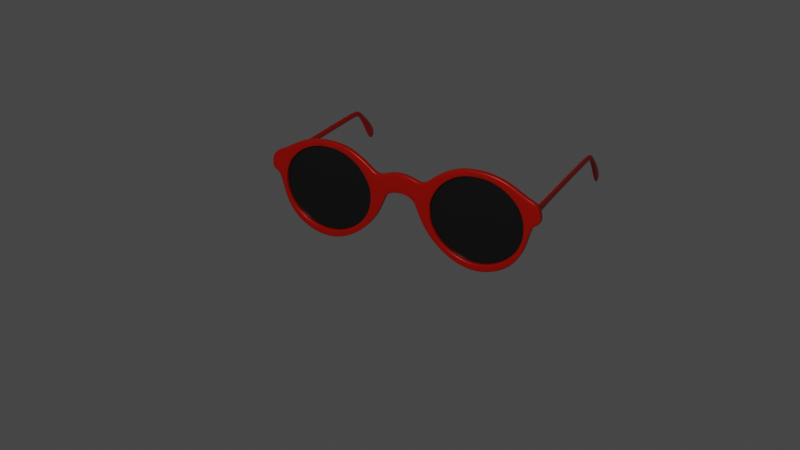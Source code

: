 # Source: sun-glasses.blend  (saved by Blender 2.83.20; exported with 4.5.12 LTS)
import bpy
from mathutils import Matrix  # noqa: F401  (used for matrix-valued properties, if any)

bpy.ops.wm.read_factory_settings(use_empty=True)
scene = bpy.context.scene
scene.name = 'Scene'

# ---- collections
col_collection = bpy.data.collections.new('Collection'); scene.collection.children.link(col_collection)
col_sun_glasses = bpy.data.collections.new('Sun Glasses'); scene.collection.children.link(col_sun_glasses)

# ---- materials (node trees are filled in below, after node groups)
mat_material_002 = bpy.data.materials.new('Material.002')
mat_material_002.use_transparent_shadow = False
mat_material_001 = bpy.data.materials.new('Material.001')
mat_material_001.use_transparent_shadow = False

# ---- node groups
ng_auto_smooth = bpy.data.node_groups.new('Auto Smooth', 'GeometryNodeTree')
_s = ng_auto_smooth.interface.new_socket(name='Geometry', in_out='OUTPUT', socket_type='NodeSocketGeometry')
_s = ng_auto_smooth.interface.new_socket(name='Geometry', in_out='INPUT', socket_type='NodeSocketGeometry')
_s = ng_auto_smooth.interface.new_socket(name='Angle', in_out='INPUT', socket_type='NodeSocketFloat')
_s.subtype = 'ANGLE'
_s.min_value = 0.0
_s.max_value = 3.142
ng_auto_smooth.is_modifier = True
_N = ng_auto_smooth.nodes; _L = ng_auto_smooth.links
n0 = _N.new('NodeGroupOutput'); n0.name = 'Group Output'; n0.location = (480, -100)
n1 = _N.new('NodeGroupInput'); n1.name = 'Group Input'; n1.location = (-420, -300)
n2 = _N.new('NodeGroupInput'); n2.name = 'Group Input.001'; n2.location = (-60, -100)
n3 = _N.new('GeometryNodeSetShadeSmooth'); n3.name = 'Set Shade Smooth'; n3.location = (120, -100)
n3.domain = 'EDGE'
n4 = _N.new('GeometryNodeSetShadeSmooth'); n4.name = 'Set Shade Smooth.001'; n4.location = (300, -100)
n5 = _N.new('GeometryNodeInputMeshEdgeAngle'); n5.name = 'Edge Angle'; n5.location = (-420, -220)
n6 = _N.new('GeometryNodeInputEdgeSmooth'); n6.name = 'Is Edge Smooth'; n6.location = (-60, -160)
n7 = _N.new('GeometryNodeInputShadeSmooth'); n7.name = 'Is Face Smooth'; n7.location = (-240, -340)
n8 = _N.new('FunctionNodeBooleanMath'); n8.name = 'Boolean Math'; n8.location = (-60, -220)
n9 = _N.new('FunctionNodeCompare'); n9.name = 'Compare'; n9.location = (-240, -180)
n9.operation = 'LESS_EQUAL'
_L.new(n5.outputs[0], n9.inputs[0])
_L.new(n4.outputs[0], n0.inputs[0])
_L.new(n1.outputs[1], n9.inputs[1])
_L.new(n9.outputs[0], n8.inputs[0])
_L.new(n7.outputs[0], n8.inputs[1])
_L.new(n2.outputs[0], n3.inputs[0])
_L.new(n6.outputs[0], n3.inputs[1])
_L.new(n3.outputs[0], n4.inputs[0])
_L.new(n8.outputs[0], n3.inputs[2])
n0.is_active_output = True

# ---- material node trees
mat_material_002.use_nodes = True; mat_material_002.node_tree.nodes.clear()
_N = mat_material_002.node_tree.nodes; _L = mat_material_002.node_tree.links
n0 = _N.new('ShaderNodeBsdfPrincipled'); n0.name = 'Principled BSDF'; n0.location = (10, 300)
n0.distribution = 'GGX'
n0.subsurface_method = 'BURLEY'
n0.inputs[0].default_value = (0.01109, 0.01109, 0.01109, 1.0)
n0.inputs[1].default_value = 0.07407
n0.inputs[2].default_value = 0.2185
n0.inputs[3].default_value = 1.45
n0.inputs[27].default_value = (0.0, 0.0, 0.0, 1.0)
n0.inputs[28].default_value = 1.0
n1 = _N.new('ShaderNodeOutputMaterial'); n1.name = 'Material Output'; n1.location = (300, 300)
_L.new(n0.outputs[0], n1.inputs[0])
n1.is_active_output = True
mat_material_001.use_nodes = True; mat_material_001.node_tree.nodes.clear()
_N = mat_material_001.node_tree.nodes; _L = mat_material_001.node_tree.links
n0 = _N.new('ShaderNodeBsdfPrincipled'); n0.name = 'Principled BSDF'; n0.location = (10, 300)
n0.distribution = 'GGX'
n0.subsurface_method = 'BURLEY'
n0.inputs[0].default_value = (0.6267, 0.006822, 0.0, 1.0)
n0.inputs[1].default_value = 0.2296
n0.inputs[2].default_value = 0.3148
n0.inputs[3].default_value = 1.45
n0.inputs[27].default_value = (0.0, 0.0, 0.0, 1.0)
n0.inputs[28].default_value = 1.0
n1 = _N.new('ShaderNodeOutputMaterial'); n1.name = 'Material Output'; n1.location = (300, 300)
_L.new(n0.outputs[0], n1.inputs[0])
n1.is_active_output = True

# ---- world
world_world = bpy.data.worlds.new('World'); scene.world = world_world
world_world.use_nodes = True; world_world.node_tree.nodes.clear()
_N = world_world.node_tree.nodes; _L = world_world.node_tree.links
n0 = _N.new('ShaderNodeOutputWorld'); n0.name = 'World Output'; n0.location = (300, 300)
n1 = _N.new('ShaderNodeBackground'); n1.name = 'Background'; n1.location = (10, 300)
n1.inputs[0].default_value = (0.05088, 0.05088, 0.05088, 1.0)
_L.new(n1.outputs[0], n0.inputs[0])
n0.is_active_output = True
world_world.color = (0.05088, 0.05088, 0.05088)
world_world.use_sun_shadow = False
world_world.sun_shadow_jitter_overblur = 0.0

# ---- cameras
cam_camera = bpy.data.cameras.new('Camera')
cam_camera.clip_end = 100.0
cam_camera.ortho_scale = 7.314

# ---- lights
light_light = bpy.data.lights.new('Light', 'POINT')
light_light.transmission_factor = 0.0
light_light.energy = 1000.0
light_light.shadow_soft_size = 0.1
light_light.shadow_maximum_resolution = 0.006
light_light.use_absolute_resolution = True

# ---- meshes
me_plane_001 = bpy.data.meshes.new('Plane.001')
me_plane_001.from_pydata([(1.039, 0.03718, 0.08683), (1.142, 0.03718, 0.1421), (0.9299, 0.03718, 1.025), (0.8467, 0.03718, 1.031), (1.324, 0.03718, 0.7269), (1.293, 0.03718, 0.7879), (0.315, 0.03718, 0.4562), (0.3385, 0.03718, 0.3681), (1.226, 0.03718, 0.215), (0.7327, 0.03718, 1.026), (1.269, 0.03718, 0.82), (0.3985, 0.03718, 0.2618), (1.286, 0.03718, 0.2895), (0.6237, 0.03718, 0.996), (0.4996, 0.03718, 0.1593), (1.33, 0.03718, 0.3791), (0.5403, 0.03718, 0.95), (0.6325, 0.03718, 0.08533), (0.361, 0.03718, 0.7572), (0.3218, 0.03718, 0.6724), (1.218, 0.03718, 0.8764), (1.356, 0.03718, 0.4791), (0.4644, 0.03718, 0.8938), (0.7361, 0.03718, 0.05532), (1.158, 0.03718, 0.9283), (1.357, 0.03718, 0.5683), (0.4126, 0.03718, 0.8349), (0.8406, 0.03718, 0.04723), (1.095, 0.03718, 0.9679), (1.352, 0.03718, 0.616), (0.3064, 0.03718, 0.5832), (0.9386, 0.03718, 0.05791), (1.01, 0.03718, 1.006), (1.345, 0.03718, 0.6506), (0.9695, 0.02268, 0.3077), (1.027, 0.02268, 0.3384), (0.9092, 0.02268, 0.8276), (0.8631, 0.02268, 0.8307), (1.127, 0.02268, 0.6625), (1.111, 0.02268, 0.6963), (0.5684, 0.02268, 0.5124), (0.5815, 0.02268, 0.4636), (1.073, 0.02268, 0.3788), (0.7999, 0.02268, 0.8281), (1.097, 0.02268, 0.714), (0.6147, 0.02268, 0.4047), (1.107, 0.02268, 0.42), (0.7395, 0.02268, 0.8116), (0.6707, 0.02268, 0.3479), (1.131, 0.02268, 0.4697), (0.6933, 0.02268, 0.7861), (0.7444, 0.02268, 0.3069), (0.5939, 0.02268, 0.6792), (0.5722, 0.02268, 0.6323), (1.069, 0.02268, 0.7453), (1.145, 0.02268, 0.5251), (0.6513, 0.02268, 0.755), (0.8018, 0.02268, 0.2903), (1.036, 0.02268, 0.7741), (1.146, 0.02268, 0.5745), (0.6225, 0.02268, 0.7223), (0.8597, 0.02268, 0.2858), (1.001, 0.02268, 0.796), (1.143, 0.02268, 0.601), (0.5637, 0.02268, 0.5828), (0.914, 0.02268, 0.2917), (0.9534, 0.02268, 0.817), (1.139, 0.02268, 0.6202), (0.9108, 0.01402, 0.4951), (0.929, 0.01402, 0.5048), (0.8917, 0.01402, 0.6603), (0.877, 0.01402, 0.6613), (0.961, 0.01402, 0.6078), (0.9557, 0.01402, 0.6186), (0.7833, 0.01402, 0.5601), (0.7875, 0.01402, 0.5446), (0.9438, 0.01402, 0.5176), (0.8569, 0.01402, 0.6605), (0.9514, 0.01402, 0.6242), (0.7981, 0.01402, 0.5259), (0.9545, 0.01402, 0.5308), (0.8377, 0.01402, 0.6552), (0.8159, 0.01402, 0.5078), (0.9621, 0.01402, 0.5465), (0.823, 0.01402, 0.6471), (0.8393, 0.01402, 0.4948), (0.7915, 0.01402, 0.6131), (0.7845, 0.01402, 0.5982), (0.9425, 0.01402, 0.6341), (0.9667, 0.01402, 0.5641), (0.8097, 0.01402, 0.6372), (0.8575, 0.01402, 0.4895), (0.9319, 0.01402, 0.6433), (0.967, 0.01402, 0.5799), (0.8005, 0.01402, 0.6268), (0.8759, 0.01402, 0.4881), (0.9207, 0.01402, 0.6503), (0.9661, 0.01402, 0.5883), (0.7818, 0.01402, 0.5825), (0.8932, 0.01402, 0.49), (0.9057, 0.01402, 0.6569), (0.9648, 0.01402, 0.5944), (0.8747, 0.0119, 0.5763)], [], [(12, 15, 49, 46), (24, 28, 62, 58), (11, 14, 48, 45), (23, 27, 61, 57), (9, 13, 47, 43), (26, 18, 52, 60), (8, 12, 46, 42), (22, 26, 60, 56), (7, 11, 45, 41), (21, 25, 59, 55), (30, 6, 40, 64), (5, 10, 44, 39), (20, 24, 58, 54), (33, 4, 38, 67), (3, 9, 43, 37), (17, 23, 57, 51), (32, 2, 36, 66), (1, 8, 42, 35), (16, 22, 56, 50), (31, 0, 34, 65), (6, 7, 41, 40), (15, 21, 55, 49), (29, 33, 67, 63), (4, 5, 39, 38), (10, 20, 54, 44), (28, 32, 66, 62), (2, 3, 37, 36), (18, 19, 53, 52), (27, 31, 65, 61), (0, 1, 35, 34), (14, 17, 51, 48), (19, 30, 64, 53), (13, 16, 50, 47), (25, 29, 63, 59), (67, 38, 72, 101), (37, 43, 77, 71), (51, 57, 91, 85), (66, 36, 70, 100), (35, 42, 76, 69), (50, 56, 90, 84), (65, 34, 68, 99), (40, 41, 75, 74), (49, 55, 89, 83), (63, 67, 101, 97), (38, 39, 73, 72), (44, 54, 88, 78), (62, 66, 100, 96), (36, 37, 71, 70), (52, 53, 87, 86), (61, 65, 99, 95), (34, 35, 69, 68), (48, 51, 85, 82), (53, 64, 98, 87), (47, 50, 84, 81), (59, 63, 97, 93), (46, 49, 83, 80), (58, 62, 96, 92), (45, 48, 82, 79), (57, 61, 95, 91), (43, 47, 81, 77), (60, 52, 86, 94), (42, 46, 80, 76), (56, 60, 94, 90), (41, 45, 79, 75), (55, 59, 93, 89), (64, 40, 74, 98), (39, 44, 78, 73), (54, 58, 92, 88), (98, 74, 102), (73, 78, 102), (88, 92, 102), (101, 72, 102), (71, 77, 102), (85, 91, 102), (100, 70, 102), (69, 76, 102), (84, 90, 102), (99, 68, 102), (74, 75, 102), (83, 89, 102), (97, 101, 102), (72, 73, 102), (78, 88, 102), (96, 100, 102), (70, 71, 102), (86, 87, 102), (95, 99, 102), (68, 69, 102), (82, 85, 102), (87, 98, 102), (81, 84, 102), (93, 97, 102), (80, 83, 102), (92, 96, 102), (79, 82, 102), (91, 95, 102), (77, 81, 102), (94, 86, 102), (76, 80, 102), (90, 94, 102), (75, 79, 102), (89, 93, 102)])
me_plane_001.polygons.foreach_set('use_smooth', [True] * 102)
_uv = me_plane_001.uv_layers.new(name='UVMap')
_uv.uv.foreach_set('vector', [0.0, 0.0, 0.0, 0.0, 0.0, 0.0, 0.0, 0.0, 0.0, 0.0, 0.0, 0.0, 0.0, 0.0, 0.0, 0.0, 0.0, 0.0, 0.0, 0.0, 0.0, 0.0, 0.0, 0.0, 0.0, 0.0, 0.0, 0.0, 0.0, 0.0, 0.0, 0.0, 0.0, 0.0, 0.0, 0.0, 0.0, 0.0, 0.0, 0.0, 0.0, 0.0, 0.0, 0.0, 0.0, 0.0, 0.0, 0.0, 0.0, 0.0, 0.0, 0.0, 0.0, 0.0, 0.0, 0.0, 0.0, 0.0, 0.0, 0.0, 0.0, 0.0, 0.0, 0.0, 0.0, 0.0, 0.0, 0.0, 0.0, 0.0, 0.0, 0.0, 0.0, 0.0, 0.0, 0.0, 0.0, 0.0, 0.0, 0.0, 0.0, 0.0, 0.0, 0.0, 0.0, 0.0, 0.0, 0.0, 0.0, 0.0, 0.0, 0.0, 0.0, 0.0, 0.0, 0.0, 0.0, 0.0, 0.0, 0.0, 0.0, 0.0, 0.0, 0.0, 0.0, 0.0, 0.0, 0.0, 0.0, 0.0, 0.0, 0.0, 0.0, 0.0, 0.0, 0.0, 0.0, 0.0, 0.0, 0.0, 0.0, 0.0, 0.0, 0.0, 0.0, 0.0, 0.0, 0.0, 0.0, 0.0, 0.0, 0.0, 0.0, 0.0, 0.0, 0.0, 0.0, 0.0, 0.0, 0.0, 0.0, 0.0, 0.0, 0.0, 0.0, 0.0, 0.0, 0.0, 0.0, 0.0, 0.0, 0.0, 0.0, 0.0, 0.0, 0.0, 0.0, 0.0, 0.0, 0.0, 0.0, 0.0, 0.0, 0.0, 0.0, 0.0, 0.0, 0.0, 0.0, 0.0, 0.0, 0.0, 0.0, 0.0, 0.0, 0.0, 0.0, 0.0, 0.0, 0.0, 0.0, 0.0, 0.0, 0.0, 0.0, 0.0, 0.0, 0.0, 0.0, 0.0, 0.0, 0.0, 0.0, 0.0, 0.0, 0.0, 0.0, 0.0, 0.0, 0.0, 0.0, 0.0, 0.0, 0.0, 0.0, 0.0, 0.0, 0.0, 0.0, 0.0, 0.0, 0.0, 0.0, 0.0, 0.0, 0.0, 0.0, 0.0, 0.0, 0.0, 0.0, 0.0, 0.0, 0.0, 0.0, 0.0, 0.0, 0.0, 0.0, 0.0, 0.0, 0.0, 0.0, 0.0, 0.0, 0.0, 0.0, 0.0, 0.0, 0.0, 0.0, 0.0, 0.0, 0.0, 0.0, 0.0, 0.0, 0.0, 0.0, 0.0, 0.0, 0.0, 0.0, 0.0, 0.0, 0.0, 0.0, 0.0, 0.0, 0.0, 0.0, 0.0, 0.0, 0.0, 0.0, 0.0, 0.0, 0.0, 0.0, 0.0, 0.0, 0.0, 0.0, 0.0, 0.0, 0.0, 0.0, 0.0, 0.0, 0.0, 0.0, 0.0, 0.0, 0.0, 0.0, 0.0, 0.0, 0.0, 0.0, 0.0, 0.0, 0.0, 0.0, 0.0, 0.0, 0.0, 0.0, 0.0, 0.0, 0.0, 0.0, 0.0, 0.0, 0.0, 0.0, 0.0, 0.0, 0.0, 0.0, 0.0, 0.0, 0.0, 0.0, 0.0, 0.0, 0.0, 0.0, 0.0, 0.0, 0.0, 0.0, 0.0, 0.0, 0.0, 0.0, 0.0, 0.0, 0.0, 0.0, 0.0, 0.0, 0.0, 0.0, 0.0, 0.0, 0.0, 0.0, 0.0, 0.0, 0.0, 0.0, 0.0, 0.0, 0.0, 0.0, 0.0, 0.0, 0.0, 0.0, 0.0, 0.0, 0.0, 0.0, 0.0, 0.0, 0.0, 0.0, 0.0, 0.0, 0.0, 0.0, 0.0, 0.0, 0.0, 0.0, 0.0, 0.0, 0.0, 0.0, 0.0, 0.0, 0.0, 0.0, 0.0, 0.0, 0.0, 0.0, 0.0, 0.0, 0.0, 0.0, 0.0, 0.0, 0.0, 0.0, 0.0, 0.0, 0.0, 0.0, 0.0, 0.0, 0.0, 0.0, 0.0, 0.0, 0.0, 0.0, 0.0, 0.0, 0.0, 0.0, 0.0, 0.0, 0.0, 0.0, 0.0, 0.0, 0.0, 0.0, 0.0, 0.0, 0.0, 0.0, 0.0, 0.0, 0.0, 0.0, 0.0, 0.0, 0.0, 0.0, 0.0, 0.0, 0.0, 0.0, 0.0, 0.0, 0.0, 0.0, 0.0, 0.0, 0.0, 0.0, 0.0, 0.0, 0.0, 0.0, 0.0, 0.0, 0.0, 0.0, 0.0, 0.0, 0.0, 0.0, 0.0, 0.0, 0.0, 0.0, 0.0, 0.0, 0.0, 0.0, 0.0, 0.0, 0.0, 0.0, 0.0, 0.0, 0.0, 0.0, 0.0, 0.0, 0.0, 0.0, 0.0, 0.0, 0.0, 0.0, 0.0, 0.0, 0.0, 0.0, 0.0, 0.0, 0.0, 0.0, 0.0, 0.0, 0.0, 0.0, 0.0, 0.0, 0.0, 0.0, 0.0, 0.0, 0.0, 0.0, 0.0, 0.0, 0.0, 0.0, 0.0, 0.0, 0.0, 0.0, 0.0, 0.0, 0.0, 0.0, 0.0, 0.0, 0.0, 0.0, 0.0, 0.0, 0.0, 0.0, 0.0, 0.0, 0.0, 0.0, 0.0, 0.0, 0.0, 0.0, 0.0, 0.0, 0.0, 0.0, 0.0, 0.0, 0.0, 0.0, 0.0, 0.0, 0.0, 0.0, 0.0, 0.0, 0.0, 0.0, 0.0, 0.0, 0.0, 0.0, 0.0, 0.0, 0.0, 0.0, 0.0, 0.0, 0.0, 0.0, 0.0, 0.0, 0.0, 0.0, 0.0, 0.0, 0.0, 0.0, 0.0, 0.0, 0.0, 0.0, 0.0, 0.0, 0.0, 0.0, 0.0, 0.0, 0.0, 0.0, 0.0, 0.0, 0.0, 0.0, 0.0, 0.0, 0.0, 0.0, 0.0, 0.0, 0.0, 0.0, 0.0, 0.0, 0.0, 0.0, 0.0, 0.0, 0.0, 0.0, 0.0, 0.0, 0.0, 0.0, 0.0, 0.0, 0.0, 0.0, 0.0, 0.0, 0.0, 0.0, 0.0, 0.0, 0.0, 0.0, 0.0, 0.0, 0.0, 0.0, 0.0, 0.0, 0.0, 0.0, 0.0, 0.0, 0.0, 0.0, 0.0, 0.0, 0.0, 0.0, 0.0, 0.0, 0.0, 0.0, 0.0, 0.0, 0.0, 0.0, 0.0, 0.0, 0.0, 0.0, 0.0, 0.0, 0.0, 0.0, 0.0, 0.0, 0.0, 0.0, 0.0, 0.0, 0.0, 0.0, 0.0, 0.0, 0.0, 0.0, 0.0, 0.0, 0.0, 0.0, 0.0, 0.0, 0.0, 0.0, 0.0, 0.0, 0.0, 0.0, 0.0, 0.0, 0.0, 0.0, 0.0, 0.0, 0.0, 0.0, 0.0, 0.0, 0.0, 0.0, 0.0, 0.0, 0.0, 0.0, 0.0, 0.0, 0.0, 0.0, 0.0, 0.0, 0.0, 0.0, 0.0, 0.0, 0.0, 0.0, 0.0, 0.0, 0.0, 0.0, 0.0, 0.0, 0.0, 0.0, 0.0, 0.0, 0.0, 0.0, 0.0, 0.0, 0.0, 0.0, 0.0, 0.0, 0.0, 0.0, 0.0, 0.0, 0.0, 0.0, 0.0, 0.0, 0.0, 0.0, 0.0, 0.0, 0.0, 0.0, 0.0, 0.0, 0.0, 0.0, 0.0, 0.0, 0.0, 0.0, 0.0, 0.0, 0.0, 0.0, 0.0, 0.0, 0.0, 0.0, 0.0, 0.0, 0.0, 0.0, 0.0, 0.0, 0.0, 0.0, 0.0, 0.0, 0.0, 0.0, 0.0, 0.0, 0.0])
me_plane_001.materials.append(mat_material_002)
me_plane_001.use_remesh_fix_poles = True
me_plane_001.use_remesh_preserve_attributes = False
me_plane_001.use_mirror_vertex_groups = False
me_plane_001.update()
me_plane_002 = bpy.data.meshes.new('Plane.002')
me_plane_002.from_pydata([(1.397, 0.008113, 0.6843), (1.397, 0.2287, 0.6901), (1.397, 0.008113, 0.791), (1.397, 0.2287, 0.7853), (1.397, 0.6285, 0.7034), (1.397, 0.6285, 0.7762), (1.397, 1.55, 0.6877), (1.397, 1.55, 0.7605), (1.397, 1.683, 0.6864), (1.397, 1.709, 0.7437), (1.397, 1.834, 0.4886), (1.397, 1.921, 0.5598), (1.397, 1.986, 0.2326), (1.397, 2.114, 0.337), (1.444, 0.008113, 0.6843), (1.444, 0.2287, 0.6901), (1.444, 0.008113, 0.791), (1.444, 0.2287, 0.7853), (1.444, 0.6285, 0.7034), (1.444, 0.6285, 0.7762), (1.444, 1.55, 0.6877), (1.444, 1.55, 0.7605), (1.444, 1.683, 0.6864), (1.444, 1.709, 0.7437), (1.444, 1.834, 0.4886), (1.444, 1.921, 0.5598), (1.444, 1.986, 0.2326), (1.444, 2.114, 0.337), (1.397, 1.767, 0.596), (1.397, 1.806, 0.6433), (1.444, 1.767, 0.596), (1.444, 1.806, 0.6433)], [], [(0, 2, 3, 1), (3, 5, 4, 1), (5, 7, 6, 4), (7, 9, 8, 6), (29, 11, 10, 28), (11, 13, 12, 10), (14, 15, 17, 16), (17, 15, 18, 19), (19, 18, 20, 21), (21, 20, 22, 23), (31, 30, 24, 25), (25, 24, 26, 27), (4, 6, 20, 18), (0, 1, 15, 14), (12, 13, 27, 26), (7, 5, 19, 21), (10, 12, 26, 24), (3, 2, 16, 17), (13, 11, 25, 27), (6, 8, 22, 20), (9, 7, 21, 23), (1, 4, 18, 15), (5, 3, 17, 19), (28, 10, 24, 30), (29, 9, 23, 31), (11, 29, 31, 25), (8, 28, 30, 22), (23, 22, 30, 31), (9, 29, 28, 8)])
me_plane_002.polygons.foreach_set('use_smooth', [True] * 29)
_uv = me_plane_002.uv_layers.new(name='UVMap')
_uv.uv.foreach_set('vector', [0.0, 0.0, 0.0, 1.0, 1.0, 1.0, 1.0, 0.0, 1.0, 1.0, 1.0, 1.0, 1.0, 0.0, 1.0, 0.0, 1.0, 1.0, 1.0, 1.0, 1.0, 0.0, 1.0, 0.0, 1.0, 1.0, 1.0, 1.0, 1.0, 0.0, 1.0, 0.0, 1.0, 1.0, 1.0, 1.0, 1.0, 0.0, 1.0, 0.0, 1.0, 1.0, 1.0, 1.0, 1.0, 0.0, 1.0, 0.0, 0.0, 0.0, 1.0, 0.0, 1.0, 1.0, 0.0, 1.0, 1.0, 1.0, 1.0, 0.0, 1.0, 0.0, 1.0, 1.0, 1.0, 1.0, 1.0, 0.0, 1.0, 0.0, 1.0, 1.0, 1.0, 1.0, 1.0, 0.0, 1.0, 0.0, 1.0, 1.0, 1.0, 1.0, 1.0, 0.0, 1.0, 0.0, 1.0, 1.0, 1.0, 1.0, 1.0, 0.0, 1.0, 0.0, 1.0, 1.0, 1.0, 0.0, 1.0, 0.0, 1.0, 0.0, 1.0, 0.0, 0.0, 0.0, 1.0, 0.0, 1.0, 0.0, 0.0, 0.0, 1.0, 0.0, 1.0, 1.0, 1.0, 1.0, 1.0, 0.0, 1.0, 1.0, 1.0, 1.0, 1.0, 1.0, 1.0, 1.0, 1.0, 0.0, 1.0, 0.0, 1.0, 0.0, 1.0, 0.0, 1.0, 1.0, 0.0, 1.0, 0.0, 1.0, 1.0, 1.0, 1.0, 1.0, 1.0, 1.0, 1.0, 1.0, 1.0, 1.0, 1.0, 0.0, 1.0, 0.0, 1.0, 0.0, 1.0, 0.0, 1.0, 1.0, 1.0, 1.0, 1.0, 1.0, 1.0, 1.0, 1.0, 0.0, 1.0, 0.0, 1.0, 0.0, 1.0, 0.0, 1.0, 1.0, 1.0, 1.0, 1.0, 1.0, 1.0, 1.0, 1.0, 0.0, 1.0, 0.0, 1.0, 0.0, 1.0, 0.0, 1.0, 1.0, 1.0, 1.0, 1.0, 1.0, 1.0, 1.0, 1.0, 1.0, 1.0, 1.0, 1.0, 1.0, 1.0, 1.0, 1.0, 0.0, 1.0, 0.0, 1.0, 0.0, 1.0, 0.0, 1.0, 1.0, 1.0, 0.0, 1.0, 0.0, 1.0, 1.0, 1.0, 1.0, 1.0, 1.0, 1.0, 0.0, 1.0, 0.0])
me_plane_002.materials.append(mat_material_001)
me_plane_002.use_remesh_fix_poles = True
me_plane_002.use_remesh_preserve_attributes = False
me_plane_002.use_mirror_vertex_groups = False
me_plane_002.update()
me_plane = bpy.data.meshes.new('Plane')
me_plane.from_pydata([(0.07868, -2.568e-08, 0.6595), (0.1183, -3.023e-08, 0.8624), (0.1467, -2.036e-08, 0.6199), (0.2187, -2.437e-08, 0.8188), (0.172, -1.464e-08, 0.5773), (0.2776, -2.6e-08, 0.8309), (0.3308, -1.543e-08, 0.5832), (0.3831, -1.51e-08, 0.7498), (0.09847, -2.796e-08, 0.7609), (0.1827, -2.237e-08, 0.7193), (0.2248, -2.032e-08, 0.7041), (0.3455, -1.555e-08, 0.6686), (0.2214, 2.182e-09, 0.4521), (0.339, 9.196e-10, 0.4615), (0.2749, 1.63e-08, 0.347), (0.3616, 1.225e-08, 0.3772), (0.3563, 3.076e-08, 0.2394), (0.419, 2.593e-08, 0.2753), (0.4708, 4.545e-08, 0.1301), (0.5158, 3.911e-08, 0.1772), (0.6094, 5.692e-08, 0.04467), (0.6431, 4.864e-08, 0.1063), (0.7274, 6.26e-08, 0.00238), (0.7423, 5.25e-08, 0.07759), (0.8423, 6.429e-08, -0.01016), (0.8425, 5.354e-08, 0.06984), (0.9534, 6.266e-08, 0.001929), (0.9363, 5.217e-08, 0.08007), (1.058, 5.821e-08, 0.03511), (1.032, 4.844e-08, 0.1078), (1.167, 5.033e-08, 0.09376), (1.131, 4.133e-08, 0.1607), (1.257, 3.871e-08, 0.1802), (1.211, 3.195e-08, 0.2305), (1.317, 2.626e-08, 0.2729), (1.269, 2.236e-08, 0.3019), (1.358, 1.325e-08, 0.3697), (1.311, 1.084e-08, 0.3877), (1.384, -8.759e-10, 0.4748), (1.336, -2.029e-09, 0.4834), (1.411, -1.409e-08, 0.5732), (1.337, -1.351e-08, 0.5689), (1.429, -1.89e-08, 0.609), (1.332, -1.965e-08, 0.6146), (1.468, -2.263e-08, 0.6368), (1.326, -2.411e-08, 0.6477), (1.448, -3.696e-08, 0.7434), (1.305, -3.392e-08, 0.7208), (1.413, -5.424e-08, 0.872), (1.276, -4.177e-08, 0.7792), (1.368, -5.659e-08, 0.8895), (1.253, -4.59e-08, 0.8099), (1.503, -2.636e-08, 0.6645), (1.506, -3.834e-08, 0.7537), (1.47, -4.992e-08, 0.8399), (1.284, -6.308e-08, 0.9378), (1.204, -5.316e-08, 0.864), (1.199, -6.974e-08, 0.9874), (1.147, -5.984e-08, 0.9137), (1.122, -7.447e-08, 1.023), (1.086, -6.493e-08, 0.9516), (1.026, -7.863e-08, 1.054), (1.004, -6.98e-08, 0.9878), (0.9381, -8.089e-08, 1.07), (0.928, -7.226e-08, 1.006), (0.8513, -8.172e-08, 1.077), (0.8483, -7.299e-08, 1.012), (0.7237, -8.114e-08, 1.072), (0.7391, -7.239e-08, 1.007), (0.609, -7.792e-08, 1.048), (0.6347, -6.854e-08, 0.9785), (0.5136, -7.206e-08, 1.005), (0.5548, -6.263e-08, 0.9344), (0.4284, -6.515e-08, 0.9533), (0.4822, -5.54e-08, 0.8806), (0.3582, -5.821e-08, 0.9016), (0.4325, -4.782e-08, 0.8242), (0.07868, 0.06084, 0.6595), (0.1183, 0.06084, 0.8624), (0.1467, 0.06084, 0.6199), (0.2187, 0.06084, 0.8188), (0.172, 0.06084, 0.5773), (0.2776, 0.06084, 0.8309), (0.3308, 0.06084, 0.5832), (0.3831, 0.06084, 0.7498), (0.09847, 0.06084, 0.7609), (0.1827, 0.06084, 0.7193), (0.2248, 0.06084, 0.7041), (0.3455, 0.06084, 0.6686), (0.2214, 0.06084, 0.4521), (0.339, 0.06084, 0.4615), (0.2749, 0.06084, 0.347), (0.3616, 0.06084, 0.3772), (0.3563, 0.06084, 0.2394), (0.419, 0.06084, 0.2753), (0.4708, 0.06084, 0.1301), (0.5158, 0.06084, 0.1772), (0.6094, 0.06084, 0.04467), (0.6431, 0.06084, 0.1063), (0.7274, 0.06084, 0.00238), (0.7423, 0.06084, 0.07759), (0.8423, 0.06084, -0.01016), (0.8425, 0.06084, 0.06984), (0.9534, 0.06084, 0.001929), (0.9363, 0.06084, 0.08007), (1.058, 0.06084, 0.03511), (1.032, 0.06084, 0.1078), (1.167, 0.06084, 0.09376), (1.131, 0.06084, 0.1607), (1.257, 0.06084, 0.1802), (1.211, 0.06084, 0.2305), (1.317, 0.06084, 0.2729), (1.269, 0.06084, 0.3019), (1.358, 0.06084, 0.3697), (1.311, 0.06084, 0.3877), (1.384, 0.06084, 0.4748), (1.336, 0.06084, 0.4834), (1.411, 0.06084, 0.5732), (1.337, 0.06084, 0.5689), (1.429, 0.06084, 0.609), (1.332, 0.06084, 0.6146), (1.468, 0.06084, 0.6368), (1.326, 0.06084, 0.6477), (1.448, 0.06084, 0.7434), (1.305, 0.06084, 0.7208), (1.413, 0.06084, 0.872), (1.276, 0.06084, 0.7792), (1.368, 0.06084, 0.8895), (1.253, 0.06084, 0.8099), (1.503, 0.06084, 0.6645), (1.506, 0.06084, 0.7537), (1.47, 0.06084, 0.8399), (1.284, 0.06084, 0.9378), (1.204, 0.06084, 0.864), (1.199, 0.06084, 0.9874), (1.147, 0.06084, 0.9137), (1.122, 0.06084, 1.023), (1.086, 0.06084, 0.9516), (1.026, 0.06084, 1.054), (1.004, 0.06084, 0.9878), (0.9381, 0.06084, 1.07), (0.928, 0.06084, 1.006), (0.8513, 0.06084, 1.077), (0.8483, 0.06084, 1.012), (0.7237, 0.06084, 1.072), (0.7391, 0.06084, 1.007), (0.609, 0.06084, 1.048), (0.6347, 0.06084, 0.9785), (0.5136, 0.06084, 1.005), (0.5548, 0.06084, 0.9344), (0.4284, 0.06084, 0.9533), (0.4822, 0.06084, 0.8806), (0.3582, 0.06084, 0.9016), (0.4325, 0.06084, 0.8242), (0.8513, 0.01291, 1.077), (0.8513, 0.04793, 1.077), (0.9381, 0.04793, 1.07), (0.9381, 0.01291, 1.07), (0.2749, 0.01291, 0.347), (0.2749, 0.04793, 0.347), (0.2214, 0.04793, 0.4521), (0.2214, 0.01291, 0.4521), (1.257, 0.01291, 0.1802), (1.257, 0.04793, 0.1802), (1.167, 0.04793, 0.09376), (1.167, 0.01291, 0.09376), (0.07868, 0.01291, 0.6595), (0.07868, 0.04793, 0.6595), (0.7237, 0.01291, 1.072), (0.7237, 0.04793, 1.072), (1.368, 0.01291, 0.8895), (1.368, 0.04793, 0.8895), (1.413, 0.04793, 0.872), (1.413, 0.01291, 0.872), (0.3563, 0.01291, 0.2394), (0.3563, 0.04793, 0.2394), (0.1183, 0.04793, 0.8624), (0.1183, 0.01291, 0.8624), (1.506, 0.01291, 0.7537), (1.506, 0.04793, 0.7537), (1.503, 0.04793, 0.6645), (1.503, 0.01291, 0.6645), (1.317, 0.01291, 0.2729), (1.317, 0.04793, 0.2729), (0.609, 0.01291, 1.048), (0.609, 0.04793, 1.048), (1.47, 0.01291, 0.8399), (1.47, 0.04793, 0.8399), (0.1467, 0.01291, 0.6199), (0.1467, 0.04793, 0.6199), (0.4708, 0.01291, 0.1301), (0.4708, 0.04793, 0.1301), (0.2187, 0.04793, 0.8188), (0.2187, 0.01291, 0.8188), (1.358, 0.01291, 0.3697), (1.358, 0.04793, 0.3697), (0.5136, 0.01291, 1.005), (0.5136, 0.04793, 1.005), (1.468, 0.04793, 0.6368), (1.468, 0.01291, 0.6368), (0.172, 0.01291, 0.5773), (0.172, 0.04793, 0.5773), (0.6094, 0.01291, 0.04467), (0.6094, 0.04793, 0.04467), (0.2776, 0.04793, 0.8309), (0.2776, 0.01291, 0.8309), (1.284, 0.01291, 0.9378), (1.284, 0.04793, 0.9378), (1.384, 0.01291, 0.4748), (1.384, 0.04793, 0.4748), (0.4284, 0.01291, 0.9533), (0.4284, 0.04793, 0.9533), (0.7274, 0.01291, 0.00238), (0.7274, 0.04793, 0.00238), (1.199, 0.01291, 0.9874), (1.199, 0.04793, 0.9874), (1.411, 0.01291, 0.5732), (1.411, 0.04793, 0.5732), (0.3582, 0.01291, 0.9016), (0.3582, 0.04793, 0.9016), (0.8423, 0.01291, -0.01016), (0.8423, 0.04793, -0.01016), (1.122, 0.01291, 1.023), (1.122, 0.04793, 1.023), (1.429, 0.01291, 0.609), (1.429, 0.04793, 0.609), (0.9534, 0.01291, 0.001929), (0.9534, 0.04793, 0.001929), (1.026, 0.01291, 1.054), (1.026, 0.04793, 1.054), (1.058, 0.01291, 0.03511), (1.058, 0.04793, 0.03511), (1.032, 0.01068, 0.1078), (1.032, 0.05016, 0.1078), (1.131, 0.05016, 0.1607), (1.131, 0.01068, 0.1607), (0.928, 0.01068, 1.006), (0.928, 0.05016, 1.006), (0.8483, 0.05016, 1.012), (0.8483, 0.01068, 1.012), (1.305, 0.01068, 0.7208), (1.305, 0.05016, 0.7208), (1.276, 0.05016, 0.7792), (1.276, 0.01068, 0.7792), (0.339, 0.01068, 0.4615), (0.339, 0.05016, 0.4615), (0.3616, 0.05016, 0.3772), (0.3616, 0.01068, 0.3772), (1.211, 0.05016, 0.2305), (1.211, 0.01068, 0.2305), (0.7391, 0.05016, 1.007), (0.7391, 0.01068, 1.007), (1.253, 0.05016, 0.8099), (1.253, 0.01068, 0.8099), (0.419, 0.05016, 0.2753), (0.419, 0.01068, 0.2753), (1.269, 0.05016, 0.3019), (1.269, 0.01068, 0.3019), (0.6347, 0.05016, 0.9785), (0.6347, 0.01068, 0.9785), (0.5158, 0.05016, 0.1772), (0.5158, 0.01068, 0.1772), (1.311, 0.05016, 0.3877), (1.311, 0.01068, 0.3877), (0.5548, 0.05016, 0.9344), (0.5548, 0.01068, 0.9344), (0.6431, 0.05016, 0.1063), (0.6431, 0.01068, 0.1063), (0.3831, 0.01068, 0.7498), (0.3831, 0.05016, 0.7498), (0.3455, 0.05016, 0.6686), (0.3455, 0.01068, 0.6686), (1.204, 0.05016, 0.864), (1.204, 0.01068, 0.864), (1.336, 0.05016, 0.4834), (1.336, 0.01068, 0.4834), (0.4822, 0.05016, 0.8806), (0.4822, 0.01068, 0.8806), (0.7423, 0.05016, 0.07759), (0.7423, 0.01068, 0.07759), (1.147, 0.05016, 0.9137), (1.147, 0.01068, 0.9137), (1.337, 0.05016, 0.5689), (1.337, 0.01068, 0.5689), (0.4325, 0.05016, 0.8242), (0.4325, 0.01068, 0.8242), (0.8425, 0.05016, 0.06984), (0.8425, 0.01068, 0.06984), (1.086, 0.05016, 0.9516), (1.086, 0.01068, 0.9516), (1.332, 0.05016, 0.6146), (1.332, 0.01068, 0.6146), (0.3308, 0.05016, 0.5832), (0.3308, 0.01068, 0.5832), (0.9363, 0.05016, 0.08007), (0.9363, 0.01068, 0.08007), (1.004, 0.05016, 0.9878), (1.004, 0.01068, 0.9878), (1.326, 0.05016, 0.6477), (1.326, 0.01068, 0.6477), (0.0, -2.677e-08, 0.6676), (-0.07868, -2.568e-08, 0.6595), (0.0, -3.282e-08, 0.8817), (-0.1183, -3.023e-08, 0.8624), (-0.1467, -2.036e-08, 0.6199), (-0.2187, -2.437e-08, 0.8188), (-0.172, -1.464e-08, 0.5773), (-0.2776, -2.6e-08, 0.8309), (-0.3308, -1.543e-08, 0.5832), (-0.3831, -1.51e-08, 0.7498), (0.0, -2.979e-08, 0.7746), (-0.09847, -2.796e-08, 0.7609), (-0.1827, -2.237e-08, 0.7193), (-0.2248, -2.032e-08, 0.7041), (-0.3455, -1.555e-08, 0.6686), (-0.2214, 2.182e-09, 0.4521), (-0.339, 9.196e-10, 0.4615), (-0.2749, 1.63e-08, 0.347), (-0.3616, 1.225e-08, 0.3772), (-0.3563, 3.076e-08, 0.2394), (-0.419, 2.593e-08, 0.2753), (-0.4708, 4.545e-08, 0.1301), (-0.5158, 3.911e-08, 0.1772), (-0.6094, 5.692e-08, 0.04467), (-0.6431, 4.864e-08, 0.1063), (-0.7274, 6.26e-08, 0.00238), (-0.7423, 5.25e-08, 0.07759), (-0.8423, 6.429e-08, -0.01016), (-0.8425, 5.354e-08, 0.06984), (-0.9534, 6.266e-08, 0.001929), (-0.9363, 5.217e-08, 0.08007), (-1.058, 5.821e-08, 0.03511), (-1.032, 4.844e-08, 0.1078), (-1.167, 5.033e-08, 0.09376), (-1.131, 4.133e-08, 0.1607), (-1.257, 3.871e-08, 0.1802), (-1.211, 3.195e-08, 0.2305), (-1.317, 2.626e-08, 0.2729), (-1.269, 2.236e-08, 0.3019), (-1.358, 1.325e-08, 0.3697), (-1.311, 1.084e-08, 0.3877), (-1.384, -8.759e-10, 0.4748), (-1.336, -2.029e-09, 0.4834), (-1.411, -1.409e-08, 0.5732), (-1.337, -1.351e-08, 0.5689), (-1.429, -1.89e-08, 0.609), (-1.332, -1.965e-08, 0.6146), (-1.468, -2.263e-08, 0.6368), (-1.326, -2.411e-08, 0.6477), (-1.448, -3.696e-08, 0.7434), (-1.305, -3.392e-08, 0.7208), (-1.413, -5.424e-08, 0.872), (-1.276, -4.177e-08, 0.7792), (-1.368, -5.659e-08, 0.8895), (-1.253, -4.59e-08, 0.8099), (-1.503, -2.636e-08, 0.6645), (-1.506, -3.834e-08, 0.7537), (-1.47, -4.992e-08, 0.8399), (-1.284, -6.308e-08, 0.9378), (-1.204, -5.316e-08, 0.864), (-1.199, -6.974e-08, 0.9874), (-1.147, -5.984e-08, 0.9137), (-1.122, -7.447e-08, 1.023), (-1.086, -6.493e-08, 0.9516), (-1.026, -7.863e-08, 1.054), (-1.004, -6.98e-08, 0.9878), (-0.9381, -8.089e-08, 1.07), (-0.928, -7.226e-08, 1.006), (-0.8513, -8.172e-08, 1.077), (-0.8483, -7.299e-08, 1.012), (-0.7237, -8.114e-08, 1.072), (-0.7391, -7.239e-08, 1.007), (-0.609, -7.792e-08, 1.048), (-0.6347, -6.854e-08, 0.9785), (-0.5136, -7.206e-08, 1.005), (-0.5548, -6.263e-08, 0.9344), (-0.4284, -6.515e-08, 0.9533), (-0.4822, -5.54e-08, 0.8806), (-0.3582, -5.821e-08, 0.9016), (-0.4325, -4.782e-08, 0.8242), (0.0, 0.06084, 0.6676), (-0.07868, 0.06084, 0.6595), (0.0, 0.06084, 0.8817), (-0.1183, 0.06084, 0.8624), (-0.1467, 0.06084, 0.6199), (-0.2187, 0.06084, 0.8188), (-0.172, 0.06084, 0.5773), (-0.2776, 0.06084, 0.8309), (-0.3308, 0.06084, 0.5832), (-0.3831, 0.06084, 0.7498), (0.0, 0.06084, 0.7746), (-0.09847, 0.06084, 0.7609), (-0.1827, 0.06084, 0.7193), (-0.2248, 0.06084, 0.7041), (-0.3455, 0.06084, 0.6686), (-0.2214, 0.06084, 0.4521), (-0.339, 0.06084, 0.4615), (-0.2749, 0.06084, 0.347), (-0.3616, 0.06084, 0.3772), (-0.3563, 0.06084, 0.2394), (-0.419, 0.06084, 0.2753), (-0.4708, 0.06084, 0.1301), (-0.5158, 0.06084, 0.1772), (-0.6094, 0.06084, 0.04467), (-0.6431, 0.06084, 0.1063), (-0.7274, 0.06084, 0.00238), (-0.7423, 0.06084, 0.07759), (-0.8423, 0.06084, -0.01016), (-0.8425, 0.06084, 0.06984), (-0.9534, 0.06084, 0.001929), (-0.9363, 0.06084, 0.08007), (-1.058, 0.06084, 0.03511), (-1.032, 0.06084, 0.1078), (-1.167, 0.06084, 0.09376), (-1.131, 0.06084, 0.1607), (-1.257, 0.06084, 0.1802), (-1.211, 0.06084, 0.2305), (-1.317, 0.06084, 0.2729), (-1.269, 0.06084, 0.3019), (-1.358, 0.06084, 0.3697), (-1.311, 0.06084, 0.3877), (-1.384, 0.06084, 0.4748), (-1.336, 0.06084, 0.4834), (-1.411, 0.06084, 0.5732), (-1.337, 0.06084, 0.5689), (-1.429, 0.06084, 0.609), (-1.332, 0.06084, 0.6146), (-1.468, 0.06084, 0.6368), (-1.326, 0.06084, 0.6477), (-1.448, 0.06084, 0.7434), (-1.305, 0.06084, 0.7208), (-1.413, 0.06084, 0.872), (-1.276, 0.06084, 0.7792), (-1.368, 0.06084, 0.8895), (-1.253, 0.06084, 0.8099), (-1.503, 0.06084, 0.6645), (-1.506, 0.06084, 0.7537), (-1.47, 0.06084, 0.8399), (-1.284, 0.06084, 0.9378), (-1.204, 0.06084, 0.864), (-1.199, 0.06084, 0.9874), (-1.147, 0.06084, 0.9137), (-1.122, 0.06084, 1.023), (-1.086, 0.06084, 0.9516), (-1.026, 0.06084, 1.054), (-1.004, 0.06084, 0.9878), (-0.9381, 0.06084, 1.07), (-0.928, 0.06084, 1.006), (-0.8513, 0.06084, 1.077), (-0.8483, 0.06084, 1.012), (-0.7237, 0.06084, 1.072), (-0.7391, 0.06084, 1.007), (-0.609, 0.06084, 1.048), (-0.6347, 0.06084, 0.9785), (-0.5136, 0.06084, 1.005), (-0.5548, 0.06084, 0.9344), (-0.4284, 0.06084, 0.9533), (-0.4822, 0.06084, 0.8806), (-0.3582, 0.06084, 0.9016), (-0.4325, 0.06084, 0.8242), (-0.8513, 0.01291, 1.077), (-0.8513, 0.04793, 1.077), (-0.9381, 0.04793, 1.07), (-0.9381, 0.01291, 1.07), (-0.2749, 0.01291, 0.347), (-0.2749, 0.04793, 0.347), (-0.2214, 0.04793, 0.4521), (-0.2214, 0.01291, 0.4521), (-1.257, 0.01291, 0.1802), (-1.257, 0.04793, 0.1802), (-1.167, 0.04793, 0.09376), (-1.167, 0.01291, 0.09376), (-0.07868, 0.01291, 0.6595), (-0.07868, 0.04793, 0.6595), (0.0, 0.04793, 0.6676), (0.0, 0.01291, 0.6676), (-0.7237, 0.01291, 1.072), (-0.7237, 0.04793, 1.072), (-1.368, 0.01291, 0.8895), (-1.368, 0.04793, 0.8895), (-1.413, 0.04793, 0.872), (-1.413, 0.01291, 0.872), (-0.3563, 0.01291, 0.2394), (-0.3563, 0.04793, 0.2394), (0.0, 0.01291, 0.8817), (0.0, 0.04793, 0.8817), (-0.1183, 0.04793, 0.8624), (-0.1183, 0.01291, 0.8624), (-1.506, 0.01291, 0.7537), (-1.506, 0.04793, 0.7537), (-1.503, 0.04793, 0.6645), (-1.503, 0.01291, 0.6645), (-1.317, 0.01291, 0.2729), (-1.317, 0.04793, 0.2729), (-0.609, 0.01291, 1.048), (-0.609, 0.04793, 1.048), (-1.47, 0.01291, 0.8399), (-1.47, 0.04793, 0.8399), (-0.1467, 0.01291, 0.6199), (-0.1467, 0.04793, 0.6199), (-0.4708, 0.01291, 0.1301), (-0.4708, 0.04793, 0.1301), (-0.2187, 0.04793, 0.8188), (-0.2187, 0.01291, 0.8188), (-1.358, 0.01291, 0.3697), (-1.358, 0.04793, 0.3697), (-0.5136, 0.01291, 1.005), (-0.5136, 0.04793, 1.005), (-1.468, 0.04793, 0.6368), (-1.468, 0.01291, 0.6368), (-0.172, 0.01291, 0.5773), (-0.172, 0.04793, 0.5773), (-0.6094, 0.01291, 0.04467), (-0.6094, 0.04793, 0.04467), (-0.2776, 0.04793, 0.8309), (-0.2776, 0.01291, 0.8309), (-1.284, 0.01291, 0.9378), (-1.284, 0.04793, 0.9378), (-1.384, 0.01291, 0.4748), (-1.384, 0.04793, 0.4748), (-0.4284, 0.01291, 0.9533), (-0.4284, 0.04793, 0.9533), (-0.7274, 0.01291, 0.00238), (-0.7274, 0.04793, 0.00238), (-1.199, 0.01291, 0.9874), (-1.199, 0.04793, 0.9874), (-1.411, 0.01291, 0.5732), (-1.411, 0.04793, 0.5732), (-0.3582, 0.01291, 0.9016), (-0.3582, 0.04793, 0.9016), (-0.8423, 0.01291, -0.01016), (-0.8423, 0.04793, -0.01016), (-1.122, 0.01291, 1.023), (-1.122, 0.04793, 1.023), (-1.429, 0.01291, 0.609), (-1.429, 0.04793, 0.609), (-0.9534, 0.01291, 0.001929), (-0.9534, 0.04793, 0.001929), (-1.026, 0.01291, 1.054), (-1.026, 0.04793, 1.054), (-1.058, 0.01291, 0.03511), (-1.058, 0.04793, 0.03511), (-1.032, 0.01068, 0.1078), (-1.032, 0.05016, 0.1078), (-1.131, 0.05016, 0.1607), (-1.131, 0.01068, 0.1607), (-0.928, 0.01068, 1.006), (-0.928, 0.05016, 1.006), (-0.8483, 0.05016, 1.012), (-0.8483, 0.01068, 1.012), (-1.305, 0.01068, 0.7208), (-1.305, 0.05016, 0.7208), (-1.276, 0.05016, 0.7792), (-1.276, 0.01068, 0.7792), (-0.339, 0.01068, 0.4615), (-0.339, 0.05016, 0.4615), (-0.3616, 0.05016, 0.3772), (-0.3616, 0.01068, 0.3772), (-1.211, 0.05016, 0.2305), (-1.211, 0.01068, 0.2305), (-0.7391, 0.05016, 1.007), (-0.7391, 0.01068, 1.007), (-1.253, 0.05016, 0.8099), (-1.253, 0.01068, 0.8099), (-0.419, 0.05016, 0.2753), (-0.419, 0.01068, 0.2753), (-1.269, 0.05016, 0.3019), (-1.269, 0.01068, 0.3019), (-0.6347, 0.05016, 0.9785), (-0.6347, 0.01068, 0.9785), (-0.5158, 0.05016, 0.1772), (-0.5158, 0.01068, 0.1772), (-1.311, 0.05016, 0.3877), (-1.311, 0.01068, 0.3877), (-0.5548, 0.05016, 0.9344), (-0.5548, 0.01068, 0.9344), (-0.6431, 0.05016, 0.1063), (-0.6431, 0.01068, 0.1063), (-0.3831, 0.01068, 0.7498), (-0.3831, 0.05016, 0.7498), (-0.3455, 0.05016, 0.6686), (-0.3455, 0.01068, 0.6686), (-1.204, 0.05016, 0.864), (-1.204, 0.01068, 0.864), (-1.336, 0.05016, 0.4834), (-1.336, 0.01068, 0.4834), (-0.4822, 0.05016, 0.8806), (-0.4822, 0.01068, 0.8806), (-0.7423, 0.05016, 0.07759), (-0.7423, 0.01068, 0.07759), (-1.147, 0.05016, 0.9137), (-1.147, 0.01068, 0.9137), (-1.337, 0.05016, 0.5689), (-1.337, 0.01068, 0.5689), (-0.4325, 0.05016, 0.8242), (-0.4325, 0.01068, 0.8242), (-0.8425, 0.05016, 0.06984), (-0.8425, 0.01068, 0.06984), (-1.086, 0.05016, 0.9516), (-1.086, 0.01068, 0.9516), (-1.332, 0.05016, 0.6146), (-1.332, 0.01068, 0.6146), (-0.3308, 0.05016, 0.5832), (-0.3308, 0.01068, 0.5832), (-0.9363, 0.05016, 0.08007), (-0.9363, 0.01068, 0.08007), (-1.004, 0.05016, 0.9878), (-1.004, 0.01068, 0.9878), (-1.326, 0.05016, 0.6477), (-1.326, 0.01068, 0.6477)], [], [(310, 8, 1, 302), (8, 0, 2, 9), (9, 2, 4, 10), (10, 4, 6, 11), (5, 10, 11, 7), (3, 9, 10, 5), (1, 8, 9, 3), (300, 0, 8, 310), (6, 4, 12, 13), (13, 12, 14, 15), (15, 14, 16, 17), (17, 16, 18, 19), (19, 18, 20, 21), (21, 20, 22, 23), (23, 22, 24, 25), (25, 24, 26, 27), (27, 26, 28, 29), (29, 28, 30, 31), (31, 30, 32, 33), (33, 32, 34, 35), (35, 34, 36, 37), (37, 36, 38, 39), (39, 38, 40, 41), (41, 40, 42, 43), (43, 42, 44, 45), (45, 44, 46, 47), (47, 46, 48, 49), (49, 48, 50, 51), (48, 46, 53, 54), (46, 44, 52, 53), (51, 50, 55, 56), (56, 55, 57, 58), (58, 57, 59, 60), (60, 59, 61, 62), (62, 61, 63, 64), (64, 63, 65, 66), (66, 65, 67, 68), (68, 67, 69, 70), (70, 69, 71, 72), (72, 71, 73, 74), (74, 73, 75, 76), (7, 76, 75, 5), (390, 382, 78, 85), (85, 86, 79, 77), (86, 87, 81, 79), (87, 88, 83, 81), (82, 84, 88, 87), (80, 82, 87, 86), (78, 80, 86, 85), (380, 390, 85, 77), (83, 90, 89, 81), (90, 92, 91, 89), (92, 94, 93, 91), (94, 96, 95, 93), (96, 98, 97, 95), (98, 100, 99, 97), (100, 102, 101, 99), (102, 104, 103, 101), (104, 106, 105, 103), (106, 108, 107, 105), (108, 110, 109, 107), (110, 112, 111, 109), (112, 114, 113, 111), (114, 116, 115, 113), (116, 118, 117, 115), (118, 120, 119, 117), (120, 122, 121, 119), (122, 124, 123, 121), (124, 126, 125, 123), (126, 128, 127, 125), (125, 131, 130, 123), (123, 130, 129, 121), (128, 133, 132, 127), (133, 135, 134, 132), (135, 137, 136, 134), (137, 139, 138, 136), (139, 141, 140, 138), (141, 143, 142, 140), (143, 145, 144, 142), (145, 147, 146, 144), (147, 149, 148, 146), (149, 151, 150, 148), (151, 153, 152, 150), (84, 82, 152, 153), (61, 228, 157, 63), (33, 249, 235, 31), (68, 251, 239, 66), (51, 253, 243, 49), (4, 200, 161, 12), (28, 230, 165, 30), (17, 255, 247, 15), (169, 144, 146, 185), (63, 157, 154, 65), (54, 186, 173, 48), (237, 141, 139, 296), (241, 124, 122, 298), (245, 90, 83, 292), (12, 161, 158, 14), (1, 177, 484, 302), (44, 199, 181, 52), (30, 165, 162, 32), (35, 257, 249, 33), (67, 168, 184, 69), (52, 181, 178, 53), (70, 259, 251, 68), (300, 475, 166, 0), (56, 273, 253, 51), (16, 174, 190, 18), (179, 130, 131, 187), (175, 93, 95, 191), (34, 182, 194, 36), (37, 263, 257, 35), (69, 184, 196, 71), (183, 111, 113, 195), (72, 265, 259, 70), (2, 188, 200, 4), (21, 267, 261, 19), (18, 190, 202, 20), (195, 113, 115, 209), (48, 173, 170, 50), (36, 194, 208, 38), (39, 275, 263, 37), (6, 293, 271, 11), (71, 196, 210, 73), (19, 261, 255, 17), (74, 277, 265, 72), (23, 279, 267, 21), (20, 202, 212, 22), (55, 206, 214, 57), (38, 208, 216, 40), (269, 84, 153, 284), (73, 210, 218, 75), (41, 283, 275, 39), (76, 285, 277, 74), (25, 287, 279, 23), (22, 212, 220, 24), (11, 271, 268, 7), (57, 214, 222, 59), (40, 216, 224, 42), (60, 289, 281, 58), (207, 132, 134, 215), (43, 291, 283, 41), (27, 295, 287, 25), (58, 281, 273, 56), (24, 220, 226, 26), (59, 222, 228, 61), (203, 97, 99, 213), (62, 297, 289, 60), (45, 299, 291, 43), (26, 226, 230, 28), (159, 91, 93, 175), (31, 235, 232, 29), (66, 239, 236, 64), (49, 243, 240, 47), (163, 109, 111, 183), (167, 77, 79, 189), (15, 247, 244, 13), (231, 105, 107, 164), (201, 81, 89, 160), (229, 138, 140, 156), (225, 119, 121, 198), (227, 103, 105, 231), (223, 136, 138, 229), (219, 152, 82, 204), (221, 101, 103, 227), (217, 117, 119, 225), (215, 134, 136, 223), (213, 99, 101, 221), (211, 150, 152, 219), (209, 115, 117, 217), (75, 218, 205, 5), (42, 224, 199, 44), (197, 148, 150, 211), (172, 125, 127, 171), (204, 82, 80, 192), (5, 205, 193, 3), (191, 95, 97, 203), (198, 121, 129, 180), (189, 79, 81, 201), (185, 146, 148, 197), (187, 131, 125, 172), (192, 80, 78, 176), (176, 78, 382, 485), (474, 380, 77, 167), (180, 129, 130, 179), (171, 127, 132, 207), (164, 107, 109, 163), (53, 178, 186, 54), (3, 193, 177, 1), (160, 89, 91, 159), (50, 170, 206, 55), (156, 140, 142, 155), (0, 166, 188, 2), (32, 162, 182, 34), (14, 158, 174, 16), (65, 154, 168, 67), (231, 164, 165, 230), (201, 160, 161, 200), (229, 156, 157, 228), (227, 231, 230, 226), (225, 198, 199, 224), (223, 229, 228, 222), (221, 227, 226, 220), (219, 204, 205, 218), (217, 225, 224, 216), (215, 223, 222, 214), (213, 221, 220, 212), (211, 219, 218, 210), (209, 217, 216, 208), (207, 215, 214, 206), (203, 213, 212, 202), (197, 211, 210, 196), (195, 209, 208, 194), (171, 207, 206, 170), (204, 192, 193, 205), (191, 203, 202, 190), (189, 201, 200, 188), (198, 180, 181, 199), (185, 197, 196, 184), (183, 195, 194, 182), (187, 172, 173, 186), (192, 176, 177, 193), (175, 191, 190, 174), (167, 189, 188, 166), (179, 187, 186, 178), (169, 185, 184, 168), (163, 183, 182, 162), (180, 179, 178, 181), (176, 485, 484, 177), (159, 175, 174, 158), (172, 171, 170, 173), (155, 169, 168, 154), (474, 167, 166, 475), (164, 163, 162, 165), (160, 159, 158, 161), (156, 155, 154, 157), (155, 142, 144, 169), (246, 92, 90, 245), (242, 126, 124, 241), (238, 143, 141, 237), (234, 108, 106, 233), (298, 122, 120, 290), (296, 139, 137, 288), (294, 104, 102, 286), (292, 83, 88, 270), (290, 120, 118, 282), (288, 137, 135, 280), (286, 102, 100, 278), (270, 88, 84, 269), (284, 153, 151, 276), (282, 118, 116, 274), (280, 135, 133, 272), (278, 100, 98, 266), (276, 151, 149, 264), (274, 116, 114, 262), (272, 133, 128, 252), (7, 268, 285, 76), (266, 98, 96, 260), (264, 149, 147, 258), (262, 114, 112, 256), (260, 96, 94, 254), (258, 147, 145, 250), (256, 112, 110, 248), (254, 94, 92, 246), (252, 128, 126, 242), (250, 145, 143, 238), (248, 110, 108, 234), (13, 244, 293, 6), (47, 240, 299, 45), (64, 236, 297, 62), (29, 232, 295, 27), (245, 292, 293, 244), (241, 298, 299, 240), (237, 296, 297, 236), (233, 294, 295, 232), (298, 290, 291, 299), (296, 288, 289, 297), (294, 286, 287, 295), (292, 270, 271, 293), (290, 282, 283, 291), (288, 280, 281, 289), (286, 278, 279, 287), (269, 284, 285, 268), (284, 276, 277, 285), (282, 274, 275, 283), (280, 272, 273, 281), (278, 266, 267, 279), (276, 264, 265, 277), (274, 262, 263, 275), (272, 252, 253, 273), (270, 269, 268, 271), (266, 260, 261, 267), (264, 258, 259, 265), (262, 256, 257, 263), (260, 254, 255, 261), (258, 250, 251, 259), (256, 248, 249, 257), (254, 246, 247, 255), (252, 242, 243, 253), (250, 238, 239, 251), (248, 234, 235, 249), (246, 245, 244, 247), (242, 241, 240, 243), (238, 237, 236, 239), (234, 233, 232, 235), (233, 106, 104, 294), (310, 302, 303, 311), (311, 312, 304, 301), (312, 313, 306, 304), (313, 314, 308, 306), (307, 309, 314, 313), (305, 307, 313, 312), (303, 305, 312, 311), (300, 310, 311, 301), (308, 316, 315, 306), (316, 318, 317, 315), (318, 320, 319, 317), (320, 322, 321, 319), (322, 324, 323, 321), (324, 326, 325, 323), (326, 328, 327, 325), (328, 330, 329, 327), (330, 332, 331, 329), (332, 334, 333, 331), (334, 336, 335, 333), (336, 338, 337, 335), (338, 340, 339, 337), (340, 342, 341, 339), (342, 344, 343, 341), (344, 346, 345, 343), (346, 348, 347, 345), (348, 350, 349, 347), (350, 352, 351, 349), (352, 354, 353, 351), (351, 357, 356, 349), (349, 356, 355, 347), (354, 359, 358, 353), (359, 361, 360, 358), (361, 363, 362, 360), (363, 365, 364, 362), (365, 367, 366, 364), (367, 369, 368, 366), (369, 371, 370, 368), (371, 373, 372, 370), (373, 375, 374, 372), (375, 377, 376, 374), (377, 379, 378, 376), (309, 307, 378, 379), (390, 391, 383, 382), (391, 381, 384, 392), (392, 384, 386, 393), (393, 386, 388, 394), (387, 393, 394, 389), (385, 392, 393, 387), (383, 391, 392, 385), (380, 381, 391, 390), (388, 386, 395, 396), (396, 395, 397, 398), (398, 397, 399, 400), (400, 399, 401, 402), (402, 401, 403, 404), (404, 403, 405, 406), (406, 405, 407, 408), (408, 407, 409, 410), (410, 409, 411, 412), (412, 411, 413, 414), (414, 413, 415, 416), (416, 415, 417, 418), (418, 417, 419, 420), (420, 419, 421, 422), (422, 421, 423, 424), (424, 423, 425, 426), (426, 425, 427, 428), (428, 427, 429, 430), (430, 429, 431, 432), (432, 431, 433, 434), (431, 429, 436, 437), (429, 427, 435, 436), (434, 433, 438, 439), (439, 438, 440, 441), (441, 440, 442, 443), (443, 442, 444, 445), (445, 444, 446, 447), (447, 446, 448, 449), (449, 448, 450, 451), (451, 450, 452, 453), (453, 452, 454, 455), (455, 454, 456, 457), (457, 456, 458, 459), (389, 459, 458, 387), (364, 366, 463, 538), (336, 334, 545, 559), (371, 369, 549, 561), (354, 352, 553, 563), (306, 315, 467, 510), (331, 333, 471, 540), (320, 318, 557, 565), (477, 495, 452, 450), (366, 368, 460, 463), (357, 351, 481, 496), (547, 606, 445, 447), (551, 608, 428, 430), (555, 602, 388, 396), (315, 317, 464, 467), (303, 302, 484, 487), (347, 355, 491, 509), (333, 335, 468, 471), (338, 336, 559, 567), (370, 372, 494, 476), (355, 356, 488, 491), (373, 371, 561, 569), (300, 301, 472, 475), (359, 354, 563, 583), (319, 321, 500, 482), (489, 497, 437, 436), (483, 501, 401, 399), (337, 339, 504, 492), (340, 338, 567, 573), (372, 374, 506, 494), (493, 505, 419, 417), (375, 373, 569, 575), (304, 306, 510, 498), (324, 322, 571, 577), (321, 323, 512, 500), (505, 519, 421, 419), (351, 353, 478, 481), (339, 341, 518, 504), (342, 340, 573, 585), (308, 314, 581, 603), (374, 376, 520, 506), (322, 320, 565, 571), (377, 375, 575, 587), (326, 324, 577, 589), (323, 325, 522, 512), (358, 360, 524, 516), (341, 343, 526, 518), (579, 594, 459, 389), (376, 378, 528, 520), (344, 342, 585, 593), (379, 377, 587, 595), (328, 326, 589, 597), (325, 327, 530, 522), (314, 309, 578, 581), (360, 362, 532, 524), (343, 345, 534, 526), (363, 361, 591, 599), (517, 525, 440, 438), (346, 344, 593, 601), (330, 328, 597, 605), (361, 359, 583, 591), (327, 329, 536, 530), (362, 364, 538, 532), (513, 523, 405, 403), (365, 363, 599, 607), (348, 346, 601, 609), (329, 331, 540, 536), (465, 483, 399, 397), (334, 332, 542, 545), (369, 367, 546, 549), (352, 350, 550, 553), (469, 493, 417, 415), (473, 499, 384, 381), (318, 316, 554, 557), (541, 470, 413, 411), (511, 466, 395, 386), (539, 462, 446, 444), (535, 508, 427, 425), (537, 541, 411, 409), (533, 539, 444, 442), (529, 514, 387, 458), (531, 537, 409, 407), (527, 535, 425, 423), (525, 533, 442, 440), (523, 531, 407, 405), (521, 529, 458, 456), (519, 527, 423, 421), (378, 307, 515, 528), (345, 347, 509, 534), (507, 521, 456, 454), (480, 479, 433, 431), (514, 502, 385, 387), (307, 305, 503, 515), (501, 513, 403, 401), (508, 490, 435, 427), (499, 511, 386, 384), (495, 507, 454, 452), (497, 480, 431, 437), (502, 486, 383, 385), (486, 485, 382, 383), (474, 473, 381, 380), (490, 489, 436, 435), (479, 517, 438, 433), (470, 469, 415, 413), (356, 357, 496, 488), (305, 303, 487, 503), (466, 465, 397, 395), (353, 358, 516, 478), (462, 461, 448, 446), (301, 304, 498, 472), (335, 337, 492, 468), (317, 319, 482, 464), (368, 370, 476, 460), (541, 540, 471, 470), (511, 510, 467, 466), (539, 538, 463, 462), (537, 536, 540, 541), (535, 534, 509, 508), (533, 532, 538, 539), (531, 530, 536, 537), (529, 528, 515, 514), (527, 526, 534, 535), (525, 524, 532, 533), (523, 522, 530, 531), (521, 520, 528, 529), (519, 518, 526, 527), (517, 516, 524, 525), (513, 512, 522, 523), (507, 506, 520, 521), (505, 504, 518, 519), (479, 478, 516, 517), (514, 515, 503, 502), (501, 500, 512, 513), (499, 498, 510, 511), (508, 509, 491, 490), (495, 494, 506, 507), (493, 492, 504, 505), (497, 496, 481, 480), (502, 503, 487, 486), (483, 482, 500, 501), (473, 472, 498, 499), (489, 488, 496, 497), (477, 476, 494, 495), (469, 468, 492, 493), (490, 491, 488, 489), (486, 487, 484, 485), (465, 464, 482, 483), (480, 481, 478, 479), (461, 460, 476, 477), (474, 475, 472, 473), (470, 471, 468, 469), (466, 467, 464, 465), (462, 463, 460, 461), (461, 477, 450, 448), (556, 555, 396, 398), (552, 551, 430, 432), (548, 547, 447, 449), (544, 543, 412, 414), (608, 600, 426, 428), (606, 598, 443, 445), (604, 596, 408, 410), (602, 580, 394, 388), (600, 592, 424, 426), (598, 590, 441, 443), (596, 588, 406, 408), (580, 579, 389, 394), (594, 586, 457, 459), (592, 584, 422, 424), (590, 582, 439, 441), (588, 576, 404, 406), (586, 574, 455, 457), (584, 572, 420, 422), (582, 562, 434, 439), (309, 379, 595, 578), (576, 570, 402, 404), (574, 568, 453, 455), (572, 566, 418, 420), (570, 564, 400, 402), (568, 560, 451, 453), (566, 558, 416, 418), (564, 556, 398, 400), (562, 552, 432, 434), (560, 548, 449, 451), (558, 544, 414, 416), (316, 308, 603, 554), (350, 348, 609, 550), (367, 365, 607, 546), (332, 330, 605, 542), (555, 554, 603, 602), (551, 550, 609, 608), (547, 546, 607, 606), (543, 542, 605, 604), (608, 609, 601, 600), (606, 607, 599, 598), (604, 605, 597, 596), (602, 603, 581, 580), (600, 601, 593, 592), (598, 599, 591, 590), (596, 597, 589, 588), (579, 578, 595, 594), (594, 595, 587, 586), (592, 593, 585, 584), (590, 591, 583, 582), (588, 589, 577, 576), (586, 587, 575, 574), (584, 585, 573, 572), (582, 583, 563, 562), (580, 581, 578, 579), (576, 577, 571, 570), (574, 575, 569, 568), (572, 573, 567, 566), (570, 571, 565, 564), (568, 569, 561, 560), (566, 567, 559, 558), (564, 565, 557, 556), (562, 563, 553, 552), (560, 561, 549, 548), (558, 559, 545, 544), (556, 557, 554, 555), (552, 553, 550, 551), (548, 549, 546, 547), (544, 545, 542, 543), (543, 604, 410, 412)])
me_plane.polygons.foreach_set('use_smooth', [True] * 612)
_uv = me_plane.uv_layers.new(name='UVMap')
_uv.uv.foreach_set('vector', [0.0, 0.5, 1.0, 0.5, 1.0, 1.0, 0.0, 1.0, 1.0, 0.5, 1.0, 0.0, 1.0, 0.0, 1.0, 0.5, 1.0, 0.5, 1.0, 0.0, 1.0, 0.0, 1.0, 0.5, 1.0, 0.5, 1.0, 0.0, 1.0, 0.0, 1.0, 0.5, 1.0, 1.0, 1.0, 0.5, 1.0, 0.5, 1.0, 1.0, 1.0, 1.0, 1.0, 0.5, 1.0, 0.5, 1.0, 1.0, 1.0, 1.0, 1.0, 0.5, 1.0, 0.5, 1.0, 1.0, 0.0, 0.0, 1.0, 0.0, 1.0, 0.5, 0.0, 0.5, 1.0, 0.0, 1.0, 0.0, 1.0, 0.0, 1.0, 0.0, 1.0, 0.0, 1.0, 0.0, 1.0, 0.0, 1.0, 0.0, 1.0, 0.0, 1.0, 0.0, 1.0, 0.0, 1.0, 0.0, 1.0, 0.0, 1.0, 0.0, 1.0, 0.0, 1.0, 0.0, 1.0, 0.0, 1.0, 0.0, 1.0, 0.0, 1.0, 0.0, 1.0, 0.0, 1.0, 0.0, 1.0, 0.0, 1.0, 0.0, 1.0, 0.0, 1.0, 0.0, 1.0, 0.0, 1.0, 0.0, 1.0, 0.0, 1.0, 0.0, 1.0, 0.0, 1.0, 0.0, 1.0, 0.0, 1.0, 0.0, 1.0, 0.0, 1.0, 0.0, 1.0, 0.0, 1.0, 0.0, 1.0, 0.0, 1.0, 0.0, 1.0, 0.0, 1.0, 0.0, 1.0, 0.0, 1.0, 0.0, 1.0, 0.0, 1.0, 0.0, 1.0, 0.0, 1.0, 0.0, 1.0, 0.0, 1.0, 0.0, 1.0, 0.0, 1.0, 0.0, 1.0, 0.0, 1.0, 0.0, 1.0, 0.0, 1.0, 0.0, 1.0, 0.0, 1.0, 0.0, 1.0, 0.0, 1.0, 0.0, 1.0, 0.0, 1.0, 0.0, 1.0, 0.0, 1.0, 0.0, 1.0, 0.0, 1.0, 0.0, 1.0, 0.0, 1.0, 0.0, 1.0, 0.0, 1.0, 0.0, 1.0, 0.0, 1.0, 0.0, 1.0, 0.0, 1.0, 0.0, 1.0, 0.0, 1.0, 0.0, 1.0, 0.0, 1.0, 0.0, 1.0, 0.0, 1.0, 0.0, 1.0, 0.0, 1.0, 0.0, 1.0, 0.0, 1.0, 0.0, 1.0, 0.0, 1.0, 0.0, 1.0, 0.0, 1.0, 0.0, 1.0, 0.0, 1.0, 0.0, 1.0, 0.0, 1.0, 0.0, 1.0, 0.0, 1.0, 0.0, 1.0, 0.0, 1.0, 0.0, 1.0, 0.0, 1.0, 0.0, 1.0, 0.0, 1.0, 0.0, 1.0, 0.0, 1.0, 0.0, 1.0, 0.0, 1.0, 0.0, 1.0, 0.0, 1.0, 0.0, 1.0, 0.0, 1.0, 0.0, 1.0, 0.0, 1.0, 0.0, 1.0, 0.0, 1.0, 0.0, 1.0, 0.0, 1.0, 0.0, 1.0, 0.0, 1.0, 0.0, 1.0, 0.0, 1.0, 0.0, 1.0, 0.0, 1.0, 0.0, 1.0, 0.0, 1.0, 0.0, 1.0, 0.0, 1.0, 0.0, 1.0, 0.0, 1.0, 0.0, 1.0, 0.0, 1.0, 0.0, 1.0, 0.0, 1.0, 0.0, 1.0, 0.0, 1.0, 0.0, 1.0, 1.0, 1.0, 0.0, 1.0, 0.0, 1.0, 1.0, 0.0, 0.5, 0.0, 1.0, 1.0, 1.0, 1.0, 0.5, 1.0, 0.5, 1.0, 0.5, 1.0, 0.0, 1.0, 0.0, 1.0, 0.5, 1.0, 0.5, 1.0, 0.0, 1.0, 0.0, 1.0, 0.5, 1.0, 0.5, 1.0, 0.0, 1.0, 0.0, 1.0, 1.0, 1.0, 1.0, 1.0, 0.5, 1.0, 0.5, 1.0, 1.0, 1.0, 1.0, 1.0, 0.5, 1.0, 0.5, 1.0, 1.0, 1.0, 1.0, 1.0, 0.5, 1.0, 0.5, 0.0, 0.0, 0.0, 0.5, 1.0, 0.5, 1.0, 0.0, 1.0, 0.0, 1.0, 0.0, 1.0, 0.0, 1.0, 0.0, 1.0, 0.0, 1.0, 0.0, 1.0, 0.0, 1.0, 0.0, 1.0, 0.0, 1.0, 0.0, 1.0, 0.0, 1.0, 0.0, 1.0, 0.0, 1.0, 0.0, 1.0, 0.0, 1.0, 0.0, 1.0, 0.0, 1.0, 0.0, 1.0, 0.0, 1.0, 0.0, 1.0, 0.0, 1.0, 0.0, 1.0, 0.0, 1.0, 0.0, 1.0, 0.0, 1.0, 0.0, 1.0, 0.0, 1.0, 0.0, 1.0, 0.0, 1.0, 0.0, 1.0, 0.0, 1.0, 0.0, 1.0, 0.0, 1.0, 0.0, 1.0, 0.0, 1.0, 0.0, 1.0, 0.0, 1.0, 0.0, 1.0, 0.0, 1.0, 0.0, 1.0, 0.0, 1.0, 0.0, 1.0, 0.0, 1.0, 0.0, 1.0, 0.0, 1.0, 0.0, 1.0, 0.0, 1.0, 0.0, 1.0, 0.0, 1.0, 0.0, 1.0, 0.0, 1.0, 0.0, 1.0, 0.0, 1.0, 0.0, 1.0, 0.0, 1.0, 0.0, 1.0, 0.0, 1.0, 0.0, 1.0, 0.0, 1.0, 0.0, 1.0, 0.0, 1.0, 0.0, 1.0, 0.0, 1.0, 0.0, 1.0, 0.0, 1.0, 0.0, 1.0, 0.0, 1.0, 0.0, 1.0, 0.0, 1.0, 0.0, 1.0, 0.0, 1.0, 0.0, 1.0, 0.0, 1.0, 0.0, 1.0, 0.0, 1.0, 0.0, 1.0, 0.0, 1.0, 0.0, 1.0, 0.0, 1.0, 0.0, 1.0, 0.0, 1.0, 0.0, 1.0, 0.0, 1.0, 0.0, 1.0, 0.0, 1.0, 0.0, 1.0, 0.0, 1.0, 0.0, 1.0, 0.0, 1.0, 0.0, 1.0, 0.0, 1.0, 0.0, 1.0, 0.0, 1.0, 0.0, 1.0, 0.0, 1.0, 0.0, 1.0, 0.0, 1.0, 0.0, 1.0, 0.0, 1.0, 0.0, 1.0, 0.0, 1.0, 0.0, 1.0, 0.0, 1.0, 0.0, 1.0, 0.0, 1.0, 0.0, 1.0, 0.0, 1.0, 0.0, 1.0, 0.0, 1.0, 0.0, 1.0, 0.0, 1.0, 0.0, 1.0, 0.0, 1.0, 0.0, 1.0, 0.0, 1.0, 0.0, 1.0, 0.0, 1.0, 0.0, 1.0, 0.0, 1.0, 0.0, 1.0, 0.0, 1.0, 0.0, 1.0, 0.0, 1.0, 0.0, 1.0, 0.0, 1.0, 0.0, 1.0, 0.0, 1.0, 0.0, 1.0, 0.0, 1.0, 0.0, 1.0, 0.0, 1.0, 0.0, 1.0, 1.0, 1.0, 1.0, 1.0, 0.0, 1.0, 0.0, 1.0, 0.0, 1.0, 0.0, 1.0, 0.0, 1.0, 0.0, 1.0, 0.0, 1.0, 0.0, 1.0, 0.0, 1.0, 0.0, 1.0, 0.0, 1.0, 0.0, 1.0, 0.0, 1.0, 0.0, 1.0, 0.0, 1.0, 0.0, 1.0, 0.0, 1.0, 0.0, 1.0, 0.0, 1.0, 0.0, 1.0, 0.0, 1.0, 0.0, 1.0, 0.0, 1.0, 0.0, 1.0, 0.0, 1.0, 0.0, 1.0, 0.0, 1.0, 0.0, 1.0, 0.0, 1.0, 0.0, 1.0, 0.0, 1.0, 0.0, 1.0, 0.0, 1.0, 0.0, 1.0, 0.0, 1.0, 0.0, 1.0, 0.0, 1.0, 0.0, 1.0, 0.0, 1.0, 0.0, 1.0, 0.0, 1.0, 0.0, 1.0, 0.0, 1.0, 0.0, 1.0, 0.0, 1.0, 0.0, 1.0, 0.0, 1.0, 0.0, 1.0, 0.0, 1.0, 0.0, 1.0, 0.0, 1.0, 0.0, 1.0, 0.0, 1.0, 0.0, 1.0, 0.0, 1.0, 0.0, 1.0, 0.0, 1.0, 0.0, 1.0, 1.0, 1.0, 1.0, 0.0, 1.0, 0.0, 1.0, 1.0, 0.0, 1.0, 0.0, 1.0, 0.0, 1.0, 0.0, 1.0, 0.0, 1.0, 0.0, 1.0, 0.0, 1.0, 0.0, 1.0, 0.0, 1.0, 0.0, 1.0, 0.0, 1.0, 0.0, 1.0, 0.0, 1.0, 0.0, 1.0, 0.0, 1.0, 0.0, 1.0, 0.0, 1.0, 0.0, 1.0, 0.0, 1.0, 0.0, 1.0, 0.0, 1.0, 0.0, 1.0, 0.0, 1.0, 0.0, 0.0, 0.0, 0.0, 0.0, 1.0, 0.0, 1.0, 0.0, 1.0, 0.0, 1.0, 0.0, 1.0, 0.0, 1.0, 0.0, 1.0, 0.0, 1.0, 0.0, 1.0, 0.0, 1.0, 0.0, 1.0, 0.0, 1.0, 0.0, 1.0, 0.0, 1.0, 0.0, 1.0, 0.0, 1.0, 0.0, 1.0, 0.0, 1.0, 0.0, 1.0, 0.0, 1.0, 0.0, 1.0, 0.0, 1.0, 0.0, 1.0, 0.0, 1.0, 0.0, 1.0, 0.0, 1.0, 0.0, 1.0, 0.0, 1.0, 0.0, 1.0, 0.0, 1.0, 0.0, 1.0, 0.0, 1.0, 0.0, 1.0, 0.0, 1.0, 0.0, 1.0, 0.0, 1.0, 0.0, 1.0, 0.0, 1.0, 0.0, 1.0, 0.0, 1.0, 0.0, 1.0, 0.0, 1.0, 0.0, 1.0, 0.0, 1.0, 0.0, 1.0, 0.0, 1.0, 0.0, 1.0, 0.0, 1.0, 0.0, 1.0, 0.0, 1.0, 0.0, 1.0, 0.0, 1.0, 0.0, 1.0, 0.0, 1.0, 0.0, 1.0, 0.0, 1.0, 0.0, 1.0, 0.0, 1.0, 0.0, 1.0, 0.0, 1.0, 0.0, 1.0, 0.0, 1.0, 0.0, 1.0, 0.0, 1.0, 0.0, 1.0, 0.0, 1.0, 0.0, 1.0, 0.0, 1.0, 0.0, 1.0, 0.5, 1.0, 0.5, 1.0, 0.0, 1.0, 0.0, 1.0, 0.0, 1.0, 0.0, 1.0, 0.0, 1.0, 0.0, 1.0, 0.0, 1.0, 0.0, 1.0, 0.0, 1.0, 0.0, 1.0, 0.0, 1.0, 0.0, 1.0, 0.0, 1.0, 0.0, 1.0, 0.0, 1.0, 0.0, 1.0, 0.0, 1.0, 0.0, 1.0, 0.0, 1.0, 0.0, 1.0, 0.0, 1.0, 0.0, 1.0, 0.0, 1.0, 0.0, 1.0, 0.0, 1.0, 0.0, 1.0, 0.0, 1.0, 0.0, 1.0, 1.0, 1.0, 1.0, 1.0, 0.0, 1.0, 0.0, 1.0, 0.0, 1.0, 0.0, 1.0, 0.0, 1.0, 0.0, 1.0, 0.0, 1.0, 0.0, 1.0, 0.0, 1.0, 0.0, 1.0, 0.0, 1.0, 0.0, 1.0, 0.0, 1.0, 0.0, 1.0, 0.0, 1.0, 0.0, 1.0, 0.0, 1.0, 0.0, 1.0, 0.0, 1.0, 0.0, 1.0, 0.0, 1.0, 0.0, 1.0, 0.5, 1.0, 0.5, 1.0, 1.0, 1.0, 1.0, 1.0, 0.0, 1.0, 0.0, 1.0, 0.0, 1.0, 0.0, 1.0, 0.0, 1.0, 0.0, 1.0, 0.0, 1.0, 0.0, 1.0, 0.0, 1.0, 0.0, 1.0, 0.0, 1.0, 0.0, 1.0, 0.0, 1.0, 0.0, 1.0, 0.0, 1.0, 0.0, 1.0, 0.0, 1.0, 0.0, 1.0, 0.0, 1.0, 0.0, 1.0, 0.0, 1.0, 0.0, 1.0, 0.0, 1.0, 0.0, 1.0, 0.0, 1.0, 0.0, 1.0, 0.0, 1.0, 0.0, 1.0, 0.0, 1.0, 0.0, 1.0, 0.0, 1.0, 0.0, 1.0, 0.0, 1.0, 0.0, 1.0, 0.0, 1.0, 0.0, 1.0, 0.0, 1.0, 0.0, 1.0, 0.0, 1.0, 0.0, 1.0, 0.0, 1.0, 0.0, 1.0, 0.0, 1.0, 0.0, 1.0, 0.0, 1.0, 0.0, 1.0, 0.0, 1.0, 0.0, 1.0, 0.0, 1.0, 0.0, 1.0, 0.0, 1.0, 0.0, 1.0, 0.0, 1.0, 0.0, 1.0, 0.0, 1.0, 0.0, 1.0, 0.0, 1.0, 0.0, 1.0, 0.0, 1.0, 0.0, 1.0, 0.0, 1.0, 0.0, 1.0, 0.0, 1.0, 0.0, 1.0, 0.0, 1.0, 0.0, 1.0, 0.0, 1.0, 0.0, 1.0, 0.0, 1.0, 0.0, 1.0, 0.0, 1.0, 0.0, 1.0, 0.0, 1.0, 0.0, 1.0, 0.0, 1.0, 0.0, 1.0, 0.0, 1.0, 0.0, 1.0, 0.0, 1.0, 0.0, 1.0, 0.0, 1.0, 0.0, 1.0, 0.0, 1.0, 0.0, 1.0, 0.0, 1.0, 0.0, 1.0, 0.0, 1.0, 0.0, 1.0, 0.0, 1.0, 0.0, 1.0, 0.0, 1.0, 0.0, 1.0, 0.0, 1.0, 0.0, 1.0, 0.0, 1.0, 0.0, 1.0, 0.0, 1.0, 0.0, 1.0, 0.0, 1.0, 0.0, 1.0, 0.0, 1.0, 0.0, 1.0, 0.0, 1.0, 0.0, 1.0, 0.0, 1.0, 0.0, 1.0, 1.0, 1.0, 1.0, 1.0, 0.0, 1.0, 0.0, 1.0, 0.0, 1.0, 0.0, 1.0, 0.0, 1.0, 0.0, 1.0, 0.0, 1.0, 0.0, 1.0, 0.0, 1.0, 0.0, 1.0, 0.0, 1.0, 0.0, 1.0, 0.0, 1.0, 0.0, 1.0, 0.0, 1.0, 0.0, 1.0, 0.0, 1.0, 0.0, 1.0, 0.0, 1.0, 0.0, 1.0, 0.0, 1.0, 0.0, 1.0, 0.0, 1.0, 0.0, 1.0, 0.0, 1.0, 0.0, 1.0, 1.0, 1.0, 1.0, 1.0, 0.0, 1.0, 0.0, 1.0, 0.0, 1.0, 0.0, 1.0, 0.0, 1.0, 0.0, 1.0, 0.0, 1.0, 0.0, 1.0, 0.0, 1.0, 0.0, 1.0, 0.0, 1.0, 0.0, 1.0, 1.0, 1.0, 1.0, 1.0, 1.0, 1.0, 1.0, 1.0, 1.0, 1.0, 1.0, 1.0, 1.0, 1.0, 1.0, 1.0, 0.0, 1.0, 0.0, 1.0, 0.0, 1.0, 0.0, 1.0, 0.0, 1.0, 0.0, 1.0, 0.0, 1.0, 0.0, 1.0, 0.0, 1.0, 0.0, 1.0, 0.0, 1.0, 0.0, 1.0, 0.0, 1.0, 0.0, 1.0, 0.0, 1.0, 0.0, 1.0, 0.0, 1.0, 0.0, 1.0, 0.0, 1.0, 0.0, 1.0, 1.0, 1.0, 1.0, 1.0, 1.0, 1.0, 1.0, 1.0, 1.0, 1.0, 1.0, 0.0, 1.0, 0.0, 1.0, 0.0, 0.0, 0.0, 0.0, 1.0, 0.0, 1.0, 0.0, 1.0, 0.0, 1.0, 0.0, 1.0, 0.0, 1.0, 0.0, 1.0, 0.0, 1.0, 0.0, 1.0, 0.0, 1.0, 0.0, 1.0, 0.0, 1.0, 0.0, 1.0, 0.0, 1.0, 0.0, 1.0, 0.0, 1.0, 0.0, 1.0, 0.0, 1.0, 0.0, 1.0, 1.0, 1.0, 1.0, 1.0, 1.0, 1.0, 1.0, 1.0, 0.0, 1.0, 0.0, 1.0, 0.0, 1.0, 0.0, 1.0, 0.0, 1.0, 0.0, 1.0, 0.0, 1.0, 0.0, 1.0, 0.0, 1.0, 0.0, 1.0, 0.0, 1.0, 0.0, 1.0, 0.0, 1.0, 0.0, 1.0, 0.0, 1.0, 0.0, 1.0, 0.0, 1.0, 0.0, 1.0, 0.0, 1.0, 0.0, 1.0, 0.0, 1.0, 0.0, 1.0, 0.0, 1.0, 0.0, 1.0, 0.0, 1.0, 0.0, 1.0, 0.0, 1.0, 0.0, 1.0, 0.0, 1.0, 0.0, 1.0, 0.0, 1.0, 0.0, 1.0, 0.0, 1.0, 0.0, 1.0, 0.0, 1.0, 0.0, 1.0, 0.0, 1.0, 0.0, 1.0, 0.0, 1.0, 0.0, 1.0, 0.0, 1.0, 0.0, 1.0, 0.0, 1.0, 0.0, 1.0, 0.0, 1.0, 0.0, 1.0, 0.0, 1.0, 0.0, 1.0, 0.0, 1.0, 0.0, 1.0, 0.0, 1.0, 0.0, 1.0, 0.0, 1.0, 0.0, 1.0, 0.0, 1.0, 0.0, 1.0, 0.0, 1.0, 1.0, 1.0, 1.0, 1.0, 0.0, 1.0, 0.0, 1.0, 0.0, 1.0, 0.0, 1.0, 0.0, 1.0, 0.0, 1.0, 0.0, 1.0, 0.0, 1.0, 0.0, 1.0, 0.0, 1.0, 0.0, 1.0, 0.0, 1.0, 0.0, 1.0, 0.0, 1.0, 0.0, 1.0, 0.0, 1.0, 0.0, 1.0, 0.0, 1.0, 0.0, 1.0, 0.0, 1.0, 0.0, 1.0, 0.0, 1.0, 0.0, 1.0, 0.0, 1.0, 0.0, 1.0, 0.0, 1.0, 0.0, 1.0, 0.0, 1.0, 0.0, 1.0, 0.0, 1.0, 0.0, 1.0, 0.0, 1.0, 0.0, 1.0, 0.0, 1.0, 0.0, 1.0, 0.0, 1.0, 0.0, 1.0, 0.0, 1.0, 0.0, 1.0, 0.0, 1.0, 0.0, 1.0, 1.0, 1.0, 1.0, 1.0, 1.0, 1.0, 1.0, 1.0, 0.0, 1.0, 0.0, 1.0, 0.0, 1.0, 0.0, 1.0, 0.0, 1.0, 0.0, 1.0, 0.0, 1.0, 0.0, 1.0, 0.0, 1.0, 0.0, 1.0, 0.0, 1.0, 0.0, 1.0, 0.0, 1.0, 0.0, 1.0, 0.0, 1.0, 0.0, 1.0, 0.0, 1.0, 0.0, 1.0, 0.0, 1.0, 0.0, 1.0, 0.0, 1.0, 0.0, 1.0, 0.0, 1.0, 0.0, 1.0, 1.0, 1.0, 1.0, 1.0, 1.0, 1.0, 1.0, 1.0, 0.0, 1.0, 0.0, 1.0, 0.0, 1.0, 0.0, 1.0, 0.0, 1.0, 0.0, 1.0, 0.0, 1.0, 0.0, 1.0, 0.0, 1.0, 0.0, 1.0, 0.0, 1.0, 0.0, 1.0, 0.0, 1.0, 0.0, 1.0, 0.0, 1.0, 0.0, 1.0, 0.0, 1.0, 0.0, 1.0, 0.0, 1.0, 0.0, 1.0, 0.0, 1.0, 0.0, 1.0, 0.0, 1.0, 0.0, 1.0, 1.0, 0.0, 1.0, 0.0, 1.0, 1.0, 1.0, 1.0, 0.0, 1.0, 0.0, 1.0, 0.0, 1.0, 0.0, 1.0, 0.0, 1.0, 0.0, 1.0, 0.0, 1.0, 0.0, 1.0, 0.0, 1.0, 0.0, 1.0, 0.0, 1.0, 0.0, 0.0, 0.0, 1.0, 0.0, 1.0, 0.0, 0.0, 0.0, 1.0, 0.0, 1.0, 0.0, 1.0, 0.0, 1.0, 0.0, 1.0, 0.0, 1.0, 0.0, 1.0, 0.0, 1.0, 0.0, 1.0, 0.0, 1.0, 0.0, 1.0, 0.0, 1.0, 0.0, 1.0, 0.0, 1.0, 0.0, 1.0, 0.0, 1.0, 0.0, 1.0, 0.0, 1.0, 0.0, 1.0, 0.0, 1.0, 0.0, 1.0, 0.0, 1.0, 0.0, 1.0, 0.0, 1.0, 0.0, 1.0, 0.0, 1.0, 0.0, 1.0, 0.0, 1.0, 0.0, 1.0, 0.0, 1.0, 0.0, 1.0, 0.0, 1.0, 0.0, 1.0, 0.0, 1.0, 0.0, 1.0, 0.0, 1.0, 0.0, 1.0, 0.0, 1.0, 0.0, 1.0, 0.0, 1.0, 0.0, 1.0, 0.0, 1.0, 0.0, 1.0, 0.0, 1.0, 0.0, 1.0, 0.0, 1.0, 0.0, 1.0, 0.5, 1.0, 0.5, 1.0, 0.0, 1.0, 0.0, 1.0, 0.0, 1.0, 0.0, 1.0, 0.0, 1.0, 0.0, 1.0, 0.0, 1.0, 0.0, 1.0, 0.0, 1.0, 0.0, 1.0, 0.0, 1.0, 0.0, 1.0, 0.5, 1.0, 0.5, 1.0, 1.0, 1.0, 1.0, 1.0, 0.0, 1.0, 0.0, 1.0, 0.0, 1.0, 0.0, 1.0, 0.0, 1.0, 0.0, 1.0, 0.0, 1.0, 0.0, 1.0, 0.0, 1.0, 0.0, 1.0, 0.0, 1.0, 0.0, 1.0, 0.0, 1.0, 0.0, 1.0, 0.0, 1.0, 0.0, 1.0, 0.0, 1.0, 0.0, 1.0, 0.0, 1.0, 0.0, 1.0, 0.0, 1.0, 0.0, 1.0, 0.0, 1.0, 0.0, 1.0, 0.0, 1.0, 0.0, 1.0, 0.0, 1.0, 0.0, 1.0, 1.0, 1.0, 1.0, 1.0, 0.0, 1.0, 0.0, 1.0, 0.0, 1.0, 0.0, 1.0, 0.0, 1.0, 0.0, 1.0, 0.0, 1.0, 0.0, 1.0, 0.0, 1.0, 0.0, 1.0, 0.0, 1.0, 0.0, 1.0, 0.0, 1.0, 0.0, 1.0, 0.0, 1.0, 0.0, 1.0, 0.0, 1.0, 0.0, 1.0, 0.0, 1.0, 0.0, 1.0, 0.0, 1.0, 0.0, 1.0, 0.0, 1.0, 0.0, 1.0, 0.0, 1.0, 0.0, 1.0, 0.0, 1.0, 0.0, 1.0, 0.0, 1.0, 0.0, 1.0, 0.0, 1.0, 0.0, 1.0, 0.0, 1.0, 0.0, 1.0, 0.0, 1.0, 0.0, 1.0, 0.0, 1.0, 0.0, 1.0, 0.0, 1.0, 0.0, 1.0, 0.0, 1.0, 0.0, 1.0, 0.0, 1.0, 0.0, 1.0, 0.0, 1.0, 0.0, 1.0, 0.0, 1.0, 0.0, 1.0, 0.0, 1.0, 0.0, 1.0, 0.0, 1.0, 0.0, 1.0, 0.0, 1.0, 0.0, 1.0, 0.0, 1.0, 0.0, 1.0, 0.0, 1.0, 0.0, 1.0, 0.0, 1.0, 0.0, 1.0, 0.0, 1.0, 0.0, 1.0, 0.0, 1.0, 0.0, 1.0, 0.0, 1.0, 0.0, 1.0, 0.0, 1.0, 0.0, 1.0, 0.0, 1.0, 0.0, 1.0, 0.0, 1.0, 0.0, 1.0, 0.0, 1.0, 0.0, 1.0, 0.0, 1.0, 0.0, 1.0, 0.0, 1.0, 0.0, 1.0, 0.0, 1.0, 0.0, 1.0, 0.0, 1.0, 0.0, 1.0, 0.0, 1.0, 0.0, 1.0, 0.0, 1.0, 0.0, 1.0, 0.0, 1.0, 0.5, 1.0, 0.5, 1.0, 0.0, 1.0, 0.0, 1.0, 0.0, 1.0, 0.0, 1.0, 0.0, 1.0, 0.0, 1.0, 0.0, 1.0, 0.0, 1.0, 0.0, 1.0, 0.0, 1.0, 0.0, 1.0, 0.0, 1.0, 0.0, 1.0, 1.0, 1.0, 0.0, 1.0, 0.0, 1.0, 1.0, 1.0, 0.0, 1.0, 0.0, 1.0, 0.0, 1.0, 0.0, 1.0, 0.0, 1.0, 0.0, 1.0, 0.0, 1.0, 0.0, 1.0, 0.0, 1.0, 0.0, 1.0, 0.0, 1.0, 0.0, 1.0, 0.0, 1.0, 0.0, 1.0, 0.0, 1.0, 0.0, 1.0, 0.0, 1.0, 0.0, 1.0, 0.0, 1.0, 0.0, 1.0, 0.0, 1.0, 0.0, 1.0, 0.0, 1.0, 0.0, 1.0, 0.0, 1.0, 0.0, 1.0, 0.0, 1.0, 0.0, 1.0, 0.5, 1.0, 1.0, 1.0, 1.0, 1.0, 0.5, 1.0, 0.0, 1.0, 0.0, 1.0, 0.0, 1.0, 0.0, 1.0, 0.0, 1.0, 0.0, 1.0, 0.0, 1.0, 0.0, 1.0, 0.0, 1.0, 0.0, 1.0, 0.0, 1.0, 0.0, 1.0, 0.0, 1.0, 0.0, 1.0, 0.0, 1.0, 0.0, 1.0, 0.0, 1.0, 0.0, 1.0, 0.0, 1.0, 0.0, 1.0, 0.0, 1.0, 0.0, 1.0, 0.0, 1.0, 0.0, 1.0, 0.0, 1.0, 0.0, 1.0, 0.0, 1.0, 0.0, 1.0, 0.0, 1.0, 0.0, 1.0, 0.0, 1.0, 0.0, 1.0, 0.0, 1.0, 0.0, 1.0, 0.0, 1.0, 0.0, 1.0, 0.0, 1.0, 0.0, 1.0, 0.0, 1.0, 0.0, 1.0, 0.0, 1.0, 0.0, 1.0, 0.0, 1.0, 0.0, 1.0, 0.0, 1.0, 0.0, 1.0, 0.0, 1.0, 0.0, 1.0, 0.0, 1.0, 0.0, 1.0, 0.0, 1.0, 0.0, 1.0, 0.0, 1.0, 0.0, 1.0, 0.0, 1.0, 0.0, 1.0, 0.0, 1.0, 0.0, 1.0, 0.0, 1.0, 0.0, 0.0, 0.5, 0.0, 1.0, 1.0, 1.0, 1.0, 0.5, 1.0, 0.5, 1.0, 0.5, 1.0, 0.0, 1.0, 0.0, 1.0, 0.5, 1.0, 0.5, 1.0, 0.0, 1.0, 0.0, 1.0, 0.5, 1.0, 0.5, 1.0, 0.0, 1.0, 0.0, 1.0, 1.0, 1.0, 1.0, 1.0, 0.5, 1.0, 0.5, 1.0, 1.0, 1.0, 1.0, 1.0, 0.5, 1.0, 0.5, 1.0, 1.0, 1.0, 1.0, 1.0, 0.5, 1.0, 0.5, 0.0, 0.0, 0.0, 0.5, 1.0, 0.5, 1.0, 0.0, 1.0, 0.0, 1.0, 0.0, 1.0, 0.0, 1.0, 0.0, 1.0, 0.0, 1.0, 0.0, 1.0, 0.0, 1.0, 0.0, 1.0, 0.0, 1.0, 0.0, 1.0, 0.0, 1.0, 0.0, 1.0, 0.0, 1.0, 0.0, 1.0, 0.0, 1.0, 0.0, 1.0, 0.0, 1.0, 0.0, 1.0, 0.0, 1.0, 0.0, 1.0, 0.0, 1.0, 0.0, 1.0, 0.0, 1.0, 0.0, 1.0, 0.0, 1.0, 0.0, 1.0, 0.0, 1.0, 0.0, 1.0, 0.0, 1.0, 0.0, 1.0, 0.0, 1.0, 0.0, 1.0, 0.0, 1.0, 0.0, 1.0, 0.0, 1.0, 0.0, 1.0, 0.0, 1.0, 0.0, 1.0, 0.0, 1.0, 0.0, 1.0, 0.0, 1.0, 0.0, 1.0, 0.0, 1.0, 0.0, 1.0, 0.0, 1.0, 0.0, 1.0, 0.0, 1.0, 0.0, 1.0, 0.0, 1.0, 0.0, 1.0, 0.0, 1.0, 0.0, 1.0, 0.0, 1.0, 0.0, 1.0, 0.0, 1.0, 0.0, 1.0, 0.0, 1.0, 0.0, 1.0, 0.0, 1.0, 0.0, 1.0, 0.0, 1.0, 0.0, 1.0, 0.0, 1.0, 0.0, 1.0, 0.0, 1.0, 0.0, 1.0, 0.0, 1.0, 0.0, 1.0, 0.0, 1.0, 0.0, 1.0, 0.0, 1.0, 0.0, 1.0, 0.0, 1.0, 0.0, 1.0, 0.0, 1.0, 0.0, 1.0, 0.0, 1.0, 0.0, 1.0, 0.0, 1.0, 0.0, 1.0, 0.0, 1.0, 0.0, 1.0, 0.0, 1.0, 0.0, 1.0, 0.0, 1.0, 0.0, 1.0, 0.0, 1.0, 0.0, 1.0, 0.0, 1.0, 0.0, 1.0, 0.0, 1.0, 0.0, 1.0, 0.0, 1.0, 0.0, 1.0, 0.0, 1.0, 0.0, 1.0, 0.0, 1.0, 0.0, 1.0, 0.0, 1.0, 0.0, 1.0, 0.0, 1.0, 0.0, 1.0, 0.0, 1.0, 0.0, 1.0, 0.0, 1.0, 0.0, 1.0, 0.0, 1.0, 0.0, 1.0, 0.0, 1.0, 0.0, 1.0, 0.0, 1.0, 0.0, 1.0, 0.0, 1.0, 0.0, 1.0, 0.0, 1.0, 0.0, 1.0, 0.0, 1.0, 0.0, 1.0, 0.0, 1.0, 0.0, 1.0, 0.0, 1.0, 0.0, 1.0, 0.0, 1.0, 0.0, 1.0, 0.0, 1.0, 0.0, 1.0, 0.0, 1.0, 0.0, 1.0, 0.0, 1.0, 0.0, 1.0, 0.0, 1.0, 0.0, 1.0, 1.0, 1.0, 1.0, 1.0, 0.0, 1.0, 0.0, 0.0, 0.5, 1.0, 0.5, 1.0, 1.0, 0.0, 1.0, 1.0, 0.5, 1.0, 0.0, 1.0, 0.0, 1.0, 0.5, 1.0, 0.5, 1.0, 0.0, 1.0, 0.0, 1.0, 0.5, 1.0, 0.5, 1.0, 0.0, 1.0, 0.0, 1.0, 0.5, 1.0, 1.0, 1.0, 0.5, 1.0, 0.5, 1.0, 1.0, 1.0, 1.0, 1.0, 0.5, 1.0, 0.5, 1.0, 1.0, 1.0, 1.0, 1.0, 0.5, 1.0, 0.5, 1.0, 1.0, 0.0, 0.0, 1.0, 0.0, 1.0, 0.5, 0.0, 0.5, 1.0, 0.0, 1.0, 0.0, 1.0, 0.0, 1.0, 0.0, 1.0, 0.0, 1.0, 0.0, 1.0, 0.0, 1.0, 0.0, 1.0, 0.0, 1.0, 0.0, 1.0, 0.0, 1.0, 0.0, 1.0, 0.0, 1.0, 0.0, 1.0, 0.0, 1.0, 0.0, 1.0, 0.0, 1.0, 0.0, 1.0, 0.0, 1.0, 0.0, 1.0, 0.0, 1.0, 0.0, 1.0, 0.0, 1.0, 0.0, 1.0, 0.0, 1.0, 0.0, 1.0, 0.0, 1.0, 0.0, 1.0, 0.0, 1.0, 0.0, 1.0, 0.0, 1.0, 0.0, 1.0, 0.0, 1.0, 0.0, 1.0, 0.0, 1.0, 0.0, 1.0, 0.0, 1.0, 0.0, 1.0, 0.0, 1.0, 0.0, 1.0, 0.0, 1.0, 0.0, 1.0, 0.0, 1.0, 0.0, 1.0, 0.0, 1.0, 0.0, 1.0, 0.0, 1.0, 0.0, 1.0, 0.0, 1.0, 0.0, 1.0, 0.0, 1.0, 0.0, 1.0, 0.0, 1.0, 0.0, 1.0, 0.0, 1.0, 0.0, 1.0, 0.0, 1.0, 0.0, 1.0, 0.0, 1.0, 0.0, 1.0, 0.0, 1.0, 0.0, 1.0, 0.0, 1.0, 0.0, 1.0, 0.0, 1.0, 0.0, 1.0, 0.0, 1.0, 0.0, 1.0, 0.0, 1.0, 0.0, 1.0, 0.0, 1.0, 0.0, 1.0, 0.0, 1.0, 0.0, 1.0, 0.0, 1.0, 0.0, 1.0, 0.0, 1.0, 0.0, 1.0, 0.0, 1.0, 0.0, 1.0, 0.0, 1.0, 0.0, 1.0, 0.0, 1.0, 0.0, 1.0, 0.0, 1.0, 0.0, 1.0, 0.0, 1.0, 0.0, 1.0, 0.0, 1.0, 0.0, 1.0, 0.0, 1.0, 0.0, 1.0, 0.0, 1.0, 0.0, 1.0, 0.0, 1.0, 0.0, 1.0, 0.0, 1.0, 0.0, 1.0, 0.0, 1.0, 0.0, 1.0, 0.0, 1.0, 0.0, 1.0, 0.0, 1.0, 0.0, 1.0, 0.0, 1.0, 0.0, 1.0, 0.0, 1.0, 0.0, 1.0, 0.0, 1.0, 0.0, 1.0, 0.0, 1.0, 0.0, 1.0, 0.0, 1.0, 0.0, 1.0, 0.0, 1.0, 0.0, 1.0, 0.0, 1.0, 0.0, 1.0, 0.0, 1.0, 0.0, 1.0, 0.0, 1.0, 0.0, 1.0, 0.0, 1.0, 0.0, 1.0, 0.0, 1.0, 0.0, 1.0, 0.0, 1.0, 0.0, 1.0, 0.0, 1.0, 0.0, 1.0, 0.0, 1.0, 0.0, 1.0, 1.0, 1.0, 0.0, 1.0, 0.0, 1.0, 1.0, 1.0, 0.0, 1.0, 0.0, 1.0, 0.0, 1.0, 0.0, 1.0, 0.0, 1.0, 0.0, 1.0, 0.0, 1.0, 0.0, 1.0, 0.0, 1.0, 0.0, 1.0, 0.0, 1.0, 0.0, 1.0, 0.0, 1.0, 0.0, 1.0, 0.0, 1.0, 0.0, 1.0, 0.0, 1.0, 0.0, 1.0, 0.0, 1.0, 0.0, 1.0, 0.0, 1.0, 0.0, 1.0, 0.0, 1.0, 0.0, 1.0, 0.0, 1.0, 0.0, 1.0, 0.0, 1.0, 0.0, 1.0, 0.0, 1.0, 0.0, 1.0, 0.0, 1.0, 0.0, 1.0, 0.0, 1.0, 0.0, 1.0, 0.0, 1.0, 0.0, 1.0, 0.0, 1.0, 0.0, 1.0, 0.0, 1.0, 0.0, 1.0, 0.0, 1.0, 0.0, 1.0, 0.0, 1.0, 0.0, 1.0, 0.0, 1.0, 0.0, 1.0, 0.0, 1.0, 0.0, 1.0, 0.0, 1.0, 0.0, 1.0, 0.0, 1.0, 0.0, 1.0, 0.0, 1.0, 0.0, 1.0, 0.0, 1.0, 0.0, 1.0, 1.0, 0.0, 1.0, 0.0, 1.0, 1.0, 1.0, 1.0, 0.0, 1.0, 0.0, 1.0, 0.0, 1.0, 0.0, 1.0, 0.0, 1.0, 0.0, 1.0, 0.0, 1.0, 0.0, 1.0, 0.0, 1.0, 0.0, 1.0, 0.0, 1.0, 0.0, 1.0, 0.0, 1.0, 0.0, 1.0, 0.0, 1.0, 0.0, 1.0, 0.0, 1.0, 0.0, 1.0, 0.0, 1.0, 0.0, 1.0, 0.0, 1.0, 0.0, 1.0, 0.0, 1.0, 0.0, 0.0, 0.0, 1.0, 0.0, 1.0, 0.0, 0.0, 0.0, 1.0, 0.0, 1.0, 0.0, 1.0, 0.0, 1.0, 0.0, 1.0, 0.0, 1.0, 0.0, 1.0, 0.0, 1.0, 0.0, 1.0, 0.0, 1.0, 0.0, 1.0, 0.0, 1.0, 0.0, 1.0, 0.0, 1.0, 0.0, 1.0, 0.0, 1.0, 0.0, 1.0, 0.0, 1.0, 0.0, 1.0, 0.0, 1.0, 0.0, 1.0, 0.0, 1.0, 0.0, 1.0, 0.0, 1.0, 0.0, 1.0, 0.0, 1.0, 0.0, 1.0, 0.0, 1.0, 0.0, 1.0, 0.0, 1.0, 0.0, 1.0, 0.0, 1.0, 0.0, 1.0, 0.0, 1.0, 0.0, 1.0, 0.0, 1.0, 0.0, 1.0, 0.0, 1.0, 0.0, 1.0, 0.0, 1.0, 0.0, 1.0, 0.0, 1.0, 0.0, 1.0, 0.0, 1.0, 0.0, 1.0, 0.0, 1.0, 0.0, 1.0, 0.0, 1.0, 0.0, 1.0, 0.0, 1.0, 0.0, 1.0, 0.0, 1.0, 0.0, 1.0, 0.0, 1.0, 0.0, 1.0, 0.0, 1.0, 0.0, 1.0, 0.0, 1.0, 0.0, 1.0, 0.0, 1.0, 0.0, 1.0, 0.0, 1.0, 0.0, 1.0, 0.0, 1.0, 0.0, 1.0, 0.0, 1.0, 0.5, 1.0, 0.5, 1.0, 0.0, 1.0, 0.0, 1.0, 0.0, 1.0, 0.0, 1.0, 0.0, 1.0, 0.0, 1.0, 0.0, 1.0, 0.0, 1.0, 0.0, 1.0, 0.0, 1.0, 0.0, 1.0, 0.0, 1.0, 0.0, 1.0, 0.0, 1.0, 0.0, 1.0, 0.0, 1.0, 0.0, 1.0, 0.0, 1.0, 0.0, 1.0, 0.0, 1.0, 0.0, 1.0, 0.0, 1.0, 0.0, 1.0, 0.0, 1.0, 0.0, 1.0, 0.0, 1.0, 0.0, 1.0, 0.0, 1.0, 0.0, 1.0, 1.0, 1.0, 0.0, 1.0, 0.0, 1.0, 1.0, 1.0, 0.0, 1.0, 0.0, 1.0, 0.0, 1.0, 0.0, 1.0, 0.0, 1.0, 0.0, 1.0, 0.0, 1.0, 0.0, 1.0, 0.0, 1.0, 0.0, 1.0, 0.0, 1.0, 0.0, 1.0, 0.0, 1.0, 0.0, 1.0, 0.0, 1.0, 0.0, 1.0, 0.0, 1.0, 0.0, 1.0, 0.0, 1.0, 0.0, 1.0, 0.5, 1.0, 1.0, 1.0, 1.0, 1.0, 0.5, 1.0, 0.0, 1.0, 0.0, 1.0, 0.0, 1.0, 0.0, 1.0, 0.0, 1.0, 0.0, 1.0, 0.0, 1.0, 0.0, 1.0, 0.0, 1.0, 0.0, 1.0, 0.0, 1.0, 0.0, 1.0, 0.0, 1.0, 0.0, 1.0, 0.0, 1.0, 0.0, 1.0, 0.0, 1.0, 0.0, 1.0, 0.0, 1.0, 0.0, 1.0, 0.0, 1.0, 0.0, 1.0, 0.0, 1.0, 0.0, 1.0, 0.0, 1.0, 0.0, 1.0, 0.0, 1.0, 0.0, 1.0, 0.0, 1.0, 0.0, 1.0, 0.0, 1.0, 0.0, 1.0, 0.0, 1.0, 0.0, 1.0, 0.0, 1.0, 0.0, 1.0, 0.0, 1.0, 0.0, 1.0, 0.0, 1.0, 0.0, 1.0, 0.0, 1.0, 0.0, 1.0, 0.0, 1.0, 0.0, 1.0, 0.0, 1.0, 0.0, 1.0, 0.0, 1.0, 0.0, 1.0, 0.0, 1.0, 0.0, 1.0, 0.0, 1.0, 0.0, 1.0, 0.0, 1.0, 0.0, 1.0, 0.0, 1.0, 0.0, 1.0, 0.0, 1.0, 0.0, 1.0, 0.0, 1.0, 0.0, 1.0, 0.0, 1.0, 0.0, 1.0, 0.0, 1.0, 0.0, 1.0, 0.0, 1.0, 0.0, 1.0, 0.0, 1.0, 0.0, 1.0, 0.0, 1.0, 0.0, 1.0, 0.0, 1.0, 0.0, 1.0, 0.0, 1.0, 0.0, 1.0, 0.0, 1.0, 0.0, 1.0, 0.0, 1.0, 0.0, 1.0, 0.0, 1.0, 0.0, 1.0, 0.0, 1.0, 0.0, 1.0, 0.0, 1.0, 0.0, 1.0, 0.0, 1.0, 0.0, 1.0, 0.0, 1.0, 0.0, 1.0, 0.0, 1.0, 0.0, 1.0, 0.0, 1.0, 0.0, 1.0, 0.0, 1.0, 0.0, 1.0, 0.0, 1.0, 0.0, 1.0, 0.0, 1.0, 0.0, 1.0, 0.0, 1.0, 0.0, 1.0, 0.0, 1.0, 0.0, 1.0, 0.0, 1.0, 0.0, 1.0, 0.0, 1.0, 1.0, 1.0, 1.0, 1.0, 0.0, 1.0, 0.0, 1.0, 0.0, 1.0, 0.0, 1.0, 0.0, 1.0, 0.0, 1.0, 0.0, 1.0, 0.0, 1.0, 0.0, 1.0, 0.0, 1.0, 0.0, 1.0, 0.0, 1.0, 0.0, 1.0, 0.0, 1.0, 0.0, 1.0, 0.0, 1.0, 0.0, 1.0, 0.0, 1.0, 0.0, 1.0, 0.0, 1.0, 0.0, 1.0, 0.0, 1.0, 0.0, 1.0, 0.0, 1.0, 0.0, 1.0, 0.0, 1.0, 1.0, 1.0, 1.0, 1.0, 0.0, 1.0, 0.0, 1.0, 0.0, 1.0, 0.0, 1.0, 0.0, 1.0, 0.0, 1.0, 0.0, 1.0, 0.0, 1.0, 0.0, 1.0, 0.0, 1.0, 0.0, 1.0, 0.0, 1.0, 0.0, 1.0, 1.0, 1.0, 1.0, 1.0, 1.0, 1.0, 1.0, 1.0, 1.0, 1.0, 1.0, 1.0, 1.0, 1.0, 1.0, 1.0, 0.0, 1.0, 0.0, 1.0, 0.0, 1.0, 0.0, 1.0, 0.0, 1.0, 0.0, 1.0, 0.0, 1.0, 0.0, 1.0, 0.0, 1.0, 0.0, 1.0, 0.0, 1.0, 0.0, 1.0, 0.0, 1.0, 0.0, 1.0, 0.0, 1.0, 0.0, 1.0, 0.0, 1.0, 0.0, 1.0, 0.0, 1.0, 0.0, 1.0, 1.0, 1.0, 1.0, 1.0, 1.0, 1.0, 1.0, 1.0, 1.0, 0.0, 1.0, 0.0, 1.0, 1.0, 1.0, 0.0, 0.0, 1.0, 0.0, 1.0, 0.0, 0.0, 0.0, 1.0, 0.0, 1.0, 0.0, 1.0, 0.0, 1.0, 0.0, 1.0, 0.0, 1.0, 0.0, 1.0, 0.0, 1.0, 0.0, 1.0, 0.0, 1.0, 0.0, 1.0, 0.0, 1.0, 0.0, 1.0, 0.0, 1.0, 0.0, 1.0, 0.0, 1.0, 0.0, 1.0, 1.0, 1.0, 1.0, 1.0, 1.0, 1.0, 1.0, 1.0, 0.0, 1.0, 0.0, 1.0, 0.0, 1.0, 0.0, 1.0, 0.0, 1.0, 0.0, 1.0, 0.0, 1.0, 0.0, 1.0, 0.0, 1.0, 0.0, 1.0, 0.0, 1.0, 0.0, 1.0, 0.0, 1.0, 0.0, 1.0, 0.0, 1.0, 0.0, 1.0, 0.0, 1.0, 0.0, 1.0, 0.0, 1.0, 0.0, 1.0, 0.0, 1.0, 0.0, 1.0, 0.0, 1.0, 0.0, 1.0, 0.0, 1.0, 0.0, 1.0, 0.0, 1.0, 0.0, 1.0, 0.0, 1.0, 0.0, 1.0, 0.0, 1.0, 0.0, 1.0, 0.0, 1.0, 0.0, 1.0, 0.0, 1.0, 0.0, 1.0, 0.0, 1.0, 0.0, 1.0, 0.0, 1.0, 0.0, 1.0, 0.0, 1.0, 0.0, 1.0, 0.0, 1.0, 0.0, 1.0, 0.0, 1.0, 0.0, 1.0, 0.0, 1.0, 0.0, 1.0, 0.0, 1.0, 0.0, 1.0, 0.0, 1.0, 0.0, 1.0, 0.0, 1.0, 0.0, 1.0, 0.0, 1.0, 0.0, 1.0, 0.0, 1.0, 0.0, 1.0, 1.0, 1.0, 1.0, 1.0, 0.0, 1.0, 0.0, 1.0, 0.0, 1.0, 0.0, 1.0, 0.0, 1.0, 0.0, 1.0, 0.0, 1.0, 0.0, 1.0, 0.0, 1.0, 0.0, 1.0, 0.0, 1.0, 0.0, 1.0, 0.0, 1.0, 0.0, 1.0, 0.0, 1.0, 0.0, 1.0, 0.0, 1.0, 0.0, 1.0, 0.0, 1.0, 0.0, 1.0, 0.0, 1.0, 0.0, 1.0, 0.0, 1.0, 0.0, 1.0, 0.0, 1.0, 0.0, 1.0, 0.0, 1.0, 0.0, 1.0, 0.0, 1.0, 0.0, 1.0, 0.0, 1.0, 0.0, 1.0, 0.0, 1.0, 0.0, 1.0, 0.0, 1.0, 0.0, 1.0, 0.0, 1.0, 0.0, 1.0, 0.0, 1.0, 0.0, 1.0, 1.0, 1.0, 1.0, 1.0, 1.0, 1.0, 1.0, 1.0, 0.0, 1.0, 0.0, 1.0, 0.0, 1.0, 0.0, 1.0, 0.0, 1.0, 0.0, 1.0, 0.0, 1.0, 0.0, 1.0, 0.0, 1.0, 0.0, 1.0, 0.0, 1.0, 0.0, 1.0, 0.0, 1.0, 0.0, 1.0, 0.0, 1.0, 0.0, 1.0, 0.0, 1.0, 0.0, 1.0, 0.0, 1.0, 0.0, 1.0, 0.0, 1.0, 0.0, 1.0, 0.0, 1.0, 0.0, 1.0, 1.0, 1.0, 1.0, 1.0, 1.0, 1.0, 1.0, 1.0, 0.0, 1.0, 0.0, 1.0, 0.0, 1.0, 0.0, 1.0, 0.0, 1.0, 0.0, 1.0, 0.0, 1.0, 0.0, 1.0, 0.0, 1.0, 0.0, 1.0, 0.0, 1.0, 0.0, 1.0, 0.0, 1.0, 0.0, 1.0, 0.0, 1.0, 0.0, 1.0, 0.0, 1.0, 0.0, 1.0, 0.0, 1.0, 0.0, 1.0, 0.0, 1.0, 0.0, 1.0, 0.0, 1.0, 0.0, 1.0, 1.0, 1.0, 1.0, 0.0, 1.0, 0.0, 1.0, 1.0, 0.0, 1.0, 0.0, 1.0, 0.0, 1.0, 0.0, 1.0, 0.0, 1.0, 0.0, 1.0, 0.0, 1.0, 0.0, 1.0, 0.0, 1.0, 0.0, 1.0, 0.0, 1.0, 0.0, 0.0, 0.0, 0.0, 0.0, 1.0, 0.0, 1.0, 0.0, 1.0, 0.0, 1.0, 0.0, 1.0, 0.0, 1.0, 0.0, 1.0, 0.0, 1.0, 0.0, 1.0, 0.0, 1.0, 0.0, 1.0, 0.0, 1.0, 0.0, 1.0, 0.0, 1.0, 0.0, 1.0, 0.0, 1.0, 0.0, 1.0, 0.0, 1.0, 0.0, 1.0, 0.0, 1.0, 0.0, 1.0, 0.0, 1.0, 0.0, 1.0, 0.0, 1.0, 0.0, 1.0, 0.0, 1.0, 0.0, 1.0, 0.0, 1.0, 0.0, 1.0, 0.0, 1.0, 0.0, 1.0, 0.0, 1.0, 0.0, 1.0, 0.0, 1.0, 0.0, 1.0, 0.0, 1.0, 0.0, 1.0, 0.0, 1.0, 0.0, 1.0, 0.0, 1.0, 0.0, 1.0, 0.0, 1.0, 0.0, 1.0, 0.0, 1.0, 0.0, 1.0, 0.0, 1.0, 0.0, 1.0, 0.0, 1.0, 0.5, 1.0, 0.5, 1.0, 0.0, 1.0, 0.0, 1.0, 0.0, 1.0, 0.0, 1.0, 0.0, 1.0, 0.0, 1.0, 0.0, 1.0, 0.0, 1.0, 0.0, 1.0, 0.0, 1.0, 0.0, 1.0, 0.0, 1.0, 0.0, 1.0, 0.5, 1.0, 1.0, 1.0, 1.0, 1.0, 0.5, 1.0, 0.0, 1.0, 0.0, 1.0, 0.0, 1.0, 0.0, 1.0, 0.0, 1.0, 0.0, 1.0, 0.0, 1.0, 0.0, 1.0, 0.0, 1.0, 0.0, 1.0, 0.0, 1.0, 0.0, 1.0, 0.0, 1.0, 0.0, 1.0, 0.0, 1.0, 0.0, 1.0, 0.0, 1.0, 0.0, 1.0, 0.0, 1.0, 0.0, 1.0, 0.0, 1.0, 0.0, 1.0, 0.0, 1.0, 0.0, 1.0, 0.0, 1.0, 0.0, 1.0, 0.0, 1.0, 0.0, 1.0, 1.0, 1.0, 0.0, 1.0, 0.0, 1.0, 1.0, 1.0, 0.0, 1.0, 0.0, 1.0, 0.0, 1.0, 0.0, 1.0, 0.0, 1.0, 0.0, 1.0, 0.0, 1.0, 0.0, 1.0, 0.0, 1.0, 0.0, 1.0, 0.0, 1.0, 0.0, 1.0, 0.0, 1.0, 0.0, 1.0, 0.0, 1.0, 0.0, 1.0, 0.0, 1.0, 0.0, 1.0, 0.0, 1.0, 0.0, 1.0, 0.0, 1.0, 0.0, 1.0, 0.0, 1.0, 0.0, 1.0, 0.0, 1.0, 0.0, 1.0, 0.0, 1.0, 0.0, 1.0, 0.0, 1.0, 0.0, 1.0, 0.0, 1.0, 0.0, 1.0, 0.0, 1.0, 0.0, 1.0, 0.0, 1.0, 0.0, 1.0, 0.0, 1.0, 0.0, 1.0, 0.0, 1.0, 0.0, 1.0, 0.0, 1.0, 0.0, 1.0, 0.0, 1.0, 0.0, 1.0, 0.0, 1.0, 0.0, 1.0, 0.0, 1.0, 0.0, 1.0, 0.0, 1.0, 0.0, 1.0, 0.0, 1.0, 0.0, 1.0, 0.0, 1.0, 0.0, 1.0, 0.0, 1.0, 0.0, 1.0, 0.0, 1.0, 0.0, 1.0, 0.0, 1.0, 0.0, 1.0, 0.0, 1.0, 0.0, 1.0, 0.0, 1.0, 0.0, 1.0, 0.0, 1.0, 0.0, 1.0, 0.0, 1.0, 0.0, 1.0, 0.0, 1.0, 0.0, 1.0, 0.0, 1.0, 0.0, 1.0, 0.0, 1.0, 0.0, 1.0, 0.0, 1.0, 0.0, 1.0, 0.0, 1.0, 0.0, 1.0, 0.0, 1.0, 0.0, 1.0, 0.0, 1.0, 0.0, 1.0, 0.0, 1.0, 0.0, 1.0, 0.0, 1.0, 0.0, 1.0, 0.5, 1.0, 0.5, 1.0, 0.0, 1.0, 0.0, 1.0, 0.0, 1.0, 0.0, 1.0, 0.0, 1.0, 0.0, 1.0, 0.0, 1.0, 0.0, 1.0, 0.0, 1.0, 0.0, 1.0, 0.0, 1.0, 0.0, 1.0, 1.0, 1.0, 1.0, 1.0, 0.0, 1.0, 0.0, 1.0, 0.0, 1.0, 0.0, 1.0, 0.0, 1.0, 0.0, 1.0, 0.0, 1.0, 0.0, 1.0, 0.0, 1.0, 0.0, 1.0, 0.0, 1.0, 0.0, 1.0, 0.0, 1.0, 0.0, 1.0, 0.0, 1.0, 0.0, 1.0, 0.0, 1.0, 0.0, 1.0, 0.0, 1.0, 0.0, 1.0, 0.0, 1.0, 0.0, 1.0, 0.0, 1.0, 0.0, 1.0, 0.0, 1.0, 0.0, 1.0, 0.0, 1.0, 0.0, 1.0, 0.0, 1.0, 0.0, 1.0, 0.5, 1.0, 0.5, 1.0, 1.0, 1.0, 1.0, 1.0, 0.0, 1.0, 0.0, 1.0, 0.0, 1.0, 0.0, 1.0, 0.0, 1.0, 0.0, 1.0, 0.0, 1.0, 0.0, 1.0, 0.0, 1.0, 0.0, 1.0, 0.0, 1.0, 0.0, 1.0, 0.0, 1.0, 0.0, 1.0, 0.0, 1.0, 0.0, 1.0, 0.0, 1.0, 0.0, 1.0, 0.0, 1.0, 0.0, 1.0, 0.0, 1.0, 0.0, 1.0, 0.0, 1.0, 0.0, 1.0, 0.0, 1.0, 0.0, 1.0, 0.0, 1.0, 0.0, 1.0, 0.0, 1.0, 0.0, 1.0, 0.0, 1.0, 0.0, 1.0, 0.0, 1.0, 0.0, 1.0, 0.0, 1.0, 0.0, 1.0, 0.0, 1.0, 0.0, 1.0, 0.0, 1.0, 0.0, 1.0, 0.0, 1.0, 0.0, 1.0, 0.0, 1.0, 0.0, 1.0, 0.0, 1.0, 0.0, 1.0, 0.0, 1.0, 0.0, 1.0, 0.0, 1.0, 0.0, 1.0, 0.0, 1.0, 0.0, 1.0, 0.0, 1.0, 0.0, 1.0, 0.0, 1.0, 0.0, 1.0, 0.0, 1.0, 0.0, 1.0, 0.0, 1.0, 0.0])
me_plane.materials.append(mat_material_001)
me_plane.use_remesh_fix_poles = True
me_plane.use_remesh_preserve_attributes = False
me_plane.use_mirror_vertex_groups = False
me_plane.update()

# ---- objects
ob_light = bpy.data.objects.new('Light', light_light)
ob_camera = bpy.data.objects.new('Camera', cam_camera)
ob_lens = bpy.data.objects.new('Lens', me_plane_001)
ob_temples = bpy.data.objects.new('Temples', me_plane_002)
ob_frame = bpy.data.objects.new('Frame', me_plane)

# ---- transforms, parenting, visibility, modifiers, constraints
ob_light.location = (1.125, -7.058, 5.904)
ob_light.rotation_euler = (0.6503, 0.05522, 0.3249)
ob_light.lock_rotations_4d = False
ob_light.empty_display_type = 'ARROWS'
ob_light.color = (0.0, 0.0, 0.0, 0.0)
ob_light.lineart.crease_threshold = 0.0
ob_camera.location = (4.658, -8.968, 5.345)
ob_camera.rotation_euler = (1.109, -0.0, 0.4782)
ob_camera.lock_rotations_4d = False
ob_camera.empty_display_type = 'ARROWS'
ob_camera.color = (0.0, 0.0, 0.0, 0.0)
ob_camera.display_type = 'WIRE'
ob_camera.lineart.crease_threshold = 0.0
ob_lens.location = (0.0, 0.0, 0.0)
ob_lens.lineart.crease_threshold = 0.0
_m = ob_lens.modifiers.new('Mirror', 'MIRROR')
_m.use_clip = True
_m.mirror_object = ob_frame
_m = ob_lens.modifiers.new('Subdivision', 'SUBSURF')
_m.uv_smooth = 'PRESERVE_CORNERS'
_m.levels = 2
_m = ob_lens.modifiers.new('Auto Smooth', 'NODES')
_m.node_group = ng_auto_smooth
_gi = [s.identifier for s in ng_auto_smooth.interface.items_tree if s.item_type == 'SOCKET' and s.in_out == 'INPUT']
_m[_gi[1]] = 0.5236  # Angle
ob_temples.location = (0.0, 0.0, 0.0)
ob_temples.lineart.crease_threshold = 0.0
_m = ob_temples.modifiers.new('Subdivision', 'SUBSURF')
_m.uv_smooth = 'PRESERVE_CORNERS'
_m.levels = 3
_m.render_levels = 3
_m = ob_temples.modifiers.new('Mirror', 'MIRROR')
_m.mirror_object = ob_frame
ob_frame.location = (0.0, 0.0, 0.0)
ob_frame.lineart.crease_threshold = 0.0
_m = ob_frame.modifiers.new('Subdivision', 'SUBSURF')
_m.uv_smooth = 'PRESERVE_CORNERS'
_m.levels = 2

# ---- collection membership
col_collection.objects.link(ob_light)
col_collection.objects.link(ob_camera)
col_sun_glasses.objects.link(ob_lens)
col_sun_glasses.objects.link(ob_temples)
col_sun_glasses.objects.link(ob_frame)

# ---- scene / render settings (as saved in the file)
scene.camera = ob_camera
scene.frame_start = 1; scene.frame_end = 250; scene.frame_set(1)
scene.render.engine = 'BLENDER_EEVEE_NEXT'
scene.cycles.use_denoising = False
scene.cycles.samples = 128
scene.cycles.sampling_pattern = 'TABULATED_SOBOL'
scene.cycles.use_adaptive_sampling = False
scene.cycles.use_light_tree = False
scene.eevee.use_gtao = True
scene.view_settings.view_transform = 'Filmic'
bpy.context.view_layer.update()
